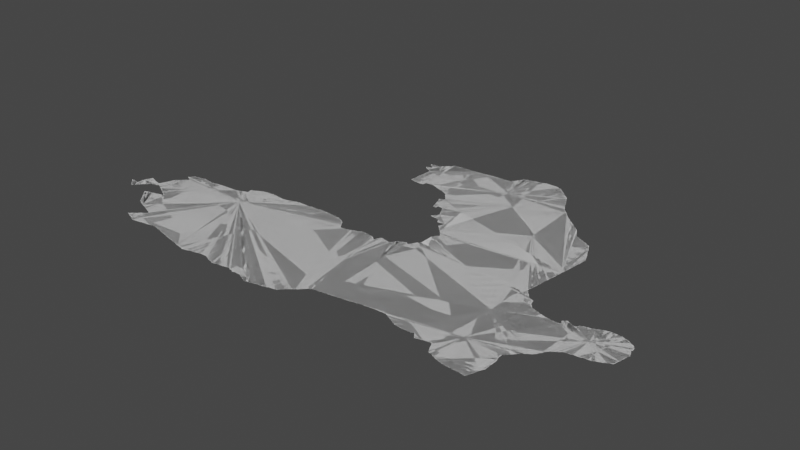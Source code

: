 # Source: romania.blend  (saved by Blender 3.6.14; exported with 4.5.12 LTS)
import bpy
from mathutils import Matrix  # noqa: F401  (used for matrix-valued properties, if any)

bpy.ops.wm.read_factory_settings(use_empty=True)
scene = bpy.context.scene
scene.name = 'Scene'

# ---- collections
col_collection = bpy.data.collections.new('Collection'); scene.collection.children.link(col_collection)

# ---- node groups
ng_auto_smooth = bpy.data.node_groups.new('Auto Smooth', 'GeometryNodeTree')
_s = ng_auto_smooth.interface.new_socket(name='Geometry', in_out='OUTPUT', socket_type='NodeSocketGeometry')
_s = ng_auto_smooth.interface.new_socket(name='Geometry', in_out='INPUT', socket_type='NodeSocketGeometry')
_s = ng_auto_smooth.interface.new_socket(name='Angle', in_out='INPUT', socket_type='NodeSocketFloat')
_s.subtype = 'ANGLE'
_s.min_value = 0.0
_s.max_value = 3.142
ng_auto_smooth.is_modifier = True
_N = ng_auto_smooth.nodes; _L = ng_auto_smooth.links
n0 = _N.new('NodeGroupOutput'); n0.name = 'Group Output'; n0.location = (480, -100)
n1 = _N.new('NodeGroupInput'); n1.name = 'Group Input'; n1.location = (-420, -300)
n2 = _N.new('NodeGroupInput'); n2.name = 'Group Input.001'; n2.location = (-60, -100)
n3 = _N.new('GeometryNodeSetShadeSmooth'); n3.name = 'Set Shade Smooth'; n3.location = (120, -100)
n3.domain = 'EDGE'
n4 = _N.new('GeometryNodeSetShadeSmooth'); n4.name = 'Set Shade Smooth.001'; n4.location = (300, -100)
n5 = _N.new('GeometryNodeInputMeshEdgeAngle'); n5.name = 'Edge Angle'; n5.location = (-420, -220)
n6 = _N.new('GeometryNodeInputEdgeSmooth'); n6.name = 'Is Edge Smooth'; n6.location = (-60, -160)
n7 = _N.new('GeometryNodeInputShadeSmooth'); n7.name = 'Is Face Smooth'; n7.location = (-240, -340)
n8 = _N.new('FunctionNodeBooleanMath'); n8.name = 'Boolean Math'; n8.location = (-60, -220)
n9 = _N.new('FunctionNodeCompare'); n9.name = 'Compare'; n9.location = (-240, -180)
n9.operation = 'LESS_EQUAL'
_L.new(n5.outputs[0], n9.inputs[0])
_L.new(n4.outputs[0], n0.inputs[0])
_L.new(n1.outputs[1], n9.inputs[1])
_L.new(n9.outputs[0], n8.inputs[0])
_L.new(n7.outputs[0], n8.inputs[1])
_L.new(n2.outputs[0], n3.inputs[0])
_L.new(n6.outputs[0], n3.inputs[1])
_L.new(n3.outputs[0], n4.inputs[0])
_L.new(n8.outputs[0], n3.inputs[2])
n0.is_active_output = True

# ---- world
world_world = bpy.data.worlds.new('World'); scene.world = world_world
world_world.use_nodes = True; world_world.node_tree.nodes.clear()
_N = world_world.node_tree.nodes; _L = world_world.node_tree.links
n0 = _N.new('ShaderNodeOutputWorld'); n0.name = 'World Output'; n0.location = (300, 300)
n1 = _N.new('ShaderNodeBackground'); n1.name = 'Background'; n1.location = (10, 300)
n1.inputs[0].default_value = (0.05088, 0.05088, 0.05088, 1.0)
_L.new(n1.outputs[0], n0.inputs[0])
n0.is_active_output = True
world_world.color = (0.05088, 0.05088, 0.05088)
world_world.use_sun_shadow = False
world_world.sun_shadow_jitter_overblur = 0.0

# ---- meshes
me_mesh = bpy.data.meshes.new('Mesh')
me_mesh.from_pydata([(22.02, 44.6, -5.91e-08), (22.04, 44.58, -3.329e-08), (22.03, 44.59, -7.47e-08), (22.03, 44.6, 5.567e-08), (22.03, 44.6, -6.784e-08), (22.06, 44.56, -4.217e-08), (22.05, 44.57, -8.293e-08), (22.05, 44.6, -4.994e-08), (22.08, 44.54, -7.109e-08), (22.07, 44.55, -8.602e-08), (22.07, 44.59, -1.043e-07), (22.06, 44.6, -4.162e-08), (22.14, 44.48, -6.633e-08), (22.15, 44.47, -6.931e-08), (22.16, 44.48, -3.329e-08), (22.1, 44.52, -5.327e-08), (22.09, 44.53, -8.814e-08), (22.13, 44.59, -9.354e-08), (22.12, 44.5, -6.126e-08), (22.11, 44.51, -9.05e-08), (22.17, 44.49, -1.34e-07), (22.13, 44.49, -9.185e-08), (22.15, 44.59, -5.35e-08), (22.16, 44.59, -4.162e-08), (22.16, 44.6, -6.46e-08), (22.15, 44.58, -9.739e-08), (22.15, 44.65, -8.468e-08), (22.15, 44.67, -8.894e-08), (22.16, 44.69, -7.157e-08), (22.16, 44.7, -4.162e-08), (22.17, 44.6, -1.009e-07), (22.17, 44.58, -9.427e-08), (22.17, 44.71, -9.208e-08), (22.17, 44.73, -8.032e-08), (22.18, 44.74, -5.438e-08), (22.18, 44.5, -3.329e-08), (22.19, 44.51, -7.778e-08), (22.19, 44.53, -9.926e-08), (22.25, 44.79, -1.019e-07), (22.19, 44.75, -9.46e-08), (22.19, 44.77, -8.424e-08), (22.2, 44.79, -6.409e-08), (22.21, 44.53, -7.732e-08), (22.21, 44.55, -9.848e-08), (22.21, 44.79, -9.681e-08), (22.23, 44.55, -7.468e-08), (22.23, 44.57, -9.76e-08), (22.25, 44.59, -9.494e-08), (22.23, 44.8, -7.8e-08), (22.25, 44.57, -7.584e-08), (22.31, 44.65, -9.829e-08), (22.26, 44.59, -7.135e-08), (22.27, 44.61, -9.587e-08), (22.29, 44.63, -9.339e-08), (22.27, 44.79, -8.664e-08), (22.28, 44.61, -7.275e-08), (22.29, 44.78, -6.733e-08), (22.3, 44.64, -6.703e-08), (22.29, 44.77, -1.039e-07), (22.34, 44.76, -8.356e-08), (22.31, 44.77, -8.972e-08), (22.32, 44.66, -8.174e-08), (22.33, 44.67, -9.282e-08), (22.35, 44.68, -7.89e-08), (22.35, 44.75, -9.58e-08), (22.37, 44.68, -5.76e-08), (22.37, 44.69, -1.004e-07), (22.37, 44.75, -9.056e-08), (22.39, 44.69, -8.953e-08), (22.41, 44.75, -9.48e-08), (22.21, 44.81, -8.007e-08), (22.24, 44.8, -5.438e-08), (22.47, 44.45, -7.469e-08), (22.47, 44.46, -7.224e-08), (22.5, 44.42, -3.329e-08), (22.49, 44.43, -7.948e-08), (22.49, 44.45, -9.926e-08), (22.51, 44.47, -9.654e-08), (22.52, 44.4, -4.217e-08), (22.51, 44.41, -9.34e-08), (22.54, 44.38, -5.28e-08), (22.53, 44.39, -8.814e-08), (22.53, 44.47, -9.848e-08), (22.56, 44.36, -6.633e-08), (22.55, 44.37, -9.185e-08), (22.56, 44.49, -1.035e-07), (22.58, 44.33, -7.132e-08), (22.57, 44.35, -9.399e-08), (22.59, 44.31, -7.584e-08), (22.59, 44.33, -9.421e-08), (22.59, 44.49, -9.792e-08), (22.62, 44.28, -3.329e-08), (22.61, 44.29, -7.838e-08), (22.61, 44.31, -9.801e-08), (22.64, 44.26, -4.217e-08), (22.63, 44.27, -9.197e-08), (22.66, 44.24, -5.327e-08), (22.65, 44.25, -9.795e-08), (22.68, 44.22, -6.126e-08), (22.67, 44.23, -9.594e-08), (22.69, 44.21, -9.1e-08), (22.72, 44.2, -7.798e-08), (22.71, 44.21, -9.951e-08), (22.67, 44.51, -9.757e-08), (22.44, 44.7, -7.696e-08), (22.42, 44.76, -4.439e-08), (22.43, 44.77, -8.455e-08), (22.44, 44.8, -5.164e-08), (22.45, 44.71, -9.136e-08), (22.47, 44.71, -8.849e-08), (23.01, 44.96, -9.384e-08), (22.5, 44.7, -7.812e-08), (22.49, 44.71, -9.419e-08), (22.51, 44.69, -8.424e-08), (22.53, 44.48, -5.76e-08), (22.53, 44.68, -6.409e-08), (22.53, 44.69, -9.634e-08), (22.55, 44.67, -8.505e-08), (22.57, 44.66, -6.638e-08), (22.57, 44.67, -9.954e-08), (22.59, 44.65, -8.761e-08), (22.61, 44.65, -9.758e-08), (22.6, 44.5, -5.994e-08), (22.61, 44.64, -7.068e-08), (22.64, 44.51, -8.881e-08), (22.64, 44.62, -3.329e-08), (22.63, 44.63, -8.971e-08), (22.65, 44.62, -8.301e-08), (22.68, 44.52, -4.578e-08), (22.68, 44.6, -4.412e-08), (22.67, 44.61, -9.303e-08), (22.69, 44.52, -7.919e-08), (22.69, 44.59, -8.032e-08), (22.72, 44.58, -5.438e-08), (22.71, 44.59, -9.129e-08), (22.45, 44.81, -9.357e-08), (22.45, 44.83, -8.407e-08), (22.46, 44.85, -5.993e-08), (22.47, 44.85, -9.721e-08), (22.47, 44.87, -8.599e-08), (22.48, 44.9, -8.097e-08), (22.49, 44.91, -9.603e-08), (22.49, 44.93, -8.802e-08), (22.5, 44.96, -3.329e-08), (22.5, 44.95, -8.749e-08), (22.51, 44.97, -8.048e-08), (22.53, 44.97, -9.926e-08), (22.53, 44.99, -7.829e-08), (22.55, 44.99, -9.76e-08), (22.55, 45.01, -7.468e-08), (22.57, 45.01, -9.681e-08), (22.57, 45.02, -7.135e-08), (22.59, 45.03, -9.587e-08), (22.6, 45.04, -6.597e-08), (22.61, 45.05, -9.286e-08), (22.62, 45.06, -6.354e-08), (22.63, 45.07, -9.571e-08), (22.64, 45.08, -6.126e-08), (22.65, 45.09, -8.96e-08), (22.66, 45.12, -6.326e-08), (22.66, 45.1, -7.616e-08), (22.66, 45.12, 5.192e-08), (22.67, 45.11, -7.295e-08), (22.67, 45.11, -6.991e-08), (22.66, 45.12, -7.99e-08), (22.67, 45.1, -9.073e-08), (22.57, 45.15, -7.424e-08), (22.58, 45.16, -6.703e-08), (22.59, 45.15, -9.007e-08), (22.59, 45.17, -9.399e-08), (22.6, 45.18, -6.703e-08), (22.61, 45.19, -9.41e-08), (22.62, 45.2, -6.703e-08), (22.63, 45.13, -1.003e-07), (22.63, 45.21, -9.739e-08), (22.65, 45.13, -9.03e-08), (22.64, 45.22, -8.076e-08), (22.65, 45.23, -8.768e-08), (22.67, 45.23, -9.104e-08), (22.69, 45.23, -9.946e-08), (22.69, 45.24, -5.76e-08), (22.75, 45.25, -9.736e-08), (22.95, 43.84, -6.564e-08), (22.97, 43.83, -8.94e-08), (23.0, 43.82, -5.438e-08), (22.99, 43.83, -8.932e-08), (23.01, 43.81, -8.092e-08), (23.04, 43.8, -4.162e-08), (23.03, 43.81, -9.404e-08), (22.82, 44.16, -7.571e-08), (22.84, 43.88, -4.162e-08), (22.84, 43.89, -5.827e-08), (22.86, 43.88, -5.375e-08), (22.85, 43.88, -8.386e-08), (22.84, 43.89, -8.99e-08), (22.85, 43.89, -6.126e-08), (22.86, 43.89, -9.739e-08), (22.86, 43.9, -5.28e-08), (22.85, 44.15, -9.301e-08), (22.87, 43.87, -8.147e-08), (22.87, 43.91, -9.319e-08), (22.88, 43.92, -4.162e-08), (22.87, 44.14, -6.874e-08), (22.87, 44.15, -1.001e-07), (22.9, 43.86, -4.162e-08), (22.89, 43.87, -9.221e-08), (22.89, 43.93, -8.048e-08), (22.89, 44.13, -8.498e-08), (22.91, 44.13, -9.895e-08), (22.91, 43.86, -8.783e-08), (22.91, 43.95, -7.577e-08), (22.92, 44.12, -7.18e-08), (22.93, 43.85, -8.894e-08), (22.91, 43.93, -9.842e-08), (22.93, 43.95, -9.587e-08), (22.93, 43.96, -6.796e-08), (22.93, 44.12, -8.025e-08), (22.95, 43.85, -9.848e-08), (22.95, 43.97, -9.306e-08), (22.96, 43.98, -6.326e-08), (22.95, 44.11, -9.263e-08), (22.97, 43.99, -8.814e-08), (22.97, 44.1, -6.564e-08), (22.97, 44.11, -9.77e-08), (22.93, 44.39, -9.988e-08), (23.12, 43.91, -9.988e-08), (22.98, 44.0, -6.613e-08), (22.99, 44.01, -8.309e-08), (22.99, 44.09, -8.565e-08), (23.01, 44.09, -9.719e-08), (23.01, 44.01, -9.926e-08), (23.01, 44.03, -7.627e-08), (23.02, 44.08, -9.248e-08), (23.03, 44.03, -9.177e-08), (23.03, 44.04, -7.132e-08), (23.03, 44.08, -8.708e-08), (22.76, 44.18, -5.685e-08), (22.75, 44.19, -8.972e-08), (22.79, 44.17, -8.694e-08), (22.81, 44.17, -9.765e-08), (22.73, 44.53, -9.073e-08), (22.73, 44.57, -8.192e-08), (22.75, 44.53, -9.848e-08), (22.75, 44.54, -4.439e-08), (22.75, 44.56, -8.946e-08), (22.76, 44.54, -6.326e-08), (22.75, 44.57, -9.66e-08), (22.77, 44.55, -8.638e-08), (22.77, 44.54, -9.176e-08), (22.77, 44.55, 5.639e-08), (22.77, 44.55, -8.654e-08), (22.76, 44.54, -7.741e-08), (22.77, 44.56, -9.947e-08), (22.77, 45.25, -9.926e-08), (22.77, 45.26, -6.049e-08), (22.81, 45.27, -8.993e-08), (22.84, 45.26, -8.126e-08), (22.89, 45.25, -9.931e-08), (22.88, 45.26, -7.269e-08), (22.91, 45.25, -9.311e-08), (22.97, 45.24, -8.804e-08), (22.99, 45.25, -8.604e-08), (23.03, 45.25, -9.489e-08), (23.05, 43.8, -6.948e-08), (23.07, 43.8, -5.261e-08), (23.07, 43.81, -9.926e-08), (23.09, 43.81, -9.222e-08), (23.17, 43.82, -7.441e-08), (23.19, 43.82, -4.703e-08), (23.19, 43.83, -9.848e-08), (23.21, 43.83, -9.099e-08), (23.27, 43.84, -8.528e-08), (23.31, 43.84, -6.144e-08), (23.05, 44.05, -9.399e-08), (23.04, 44.07, -4.994e-08), (23.05, 44.07, -6.076e-08), (23.05, 44.06, -7.178e-08), (23.05, 44.07, -9.606e-08), (23.32, 44.21, -9.988e-08), (23.31, 43.85, -9.803e-08), (23.33, 43.85, -9.271e-08), (23.05, 45.25, -9.903e-08), (23.05, 45.26, -5.29e-08), (23.09, 45.27, -9.096e-08), (23.13, 45.27, -9.436e-08), (23.15, 45.27, -9.45e-08), (23.15, 45.28, -5.29e-08), (23.17, 45.28, -7.491e-08), (23.23, 45.28, -8.755e-08), (23.19, 45.28, -7.491e-08), (23.25, 45.28, -8.888e-08), (23.27, 45.28, -9.272e-08), (23.31, 45.28, -9.705e-08), (23.33, 45.29, -8.908e-08), (23.5, 43.84, -4.162e-08), (23.52, 43.84, -8.355e-08), (23.58, 43.82, -3.329e-08), (23.57, 43.83, -8.969e-08), (23.59, 43.82, -9.076e-08), (23.61, 43.82, -8.384e-08), (23.65, 43.81, -9.104e-08), (23.67, 43.8, -6.842e-08), (23.67, 43.81, -9.902e-08), (23.41, 43.86, -7.717e-08), (23.43, 43.86, -7.425e-08), (23.47, 43.85, -9.18e-08), (23.49, 43.85, -9.36e-08), (23.37, 45.29, -8.876e-08), (23.39, 45.29, -9.156e-08), (23.41, 45.29, -9.391e-08), (23.43, 45.29, -9.767e-08), (23.44, 45.3, -6.514e-08), (23.47, 45.31, -8.894e-08), (23.49, 45.31, -9.848e-08), (23.49, 45.32, -9.354e-08), (23.53, 45.33, -9.234e-08), (23.54, 45.34, -6.61e-08), (23.57, 45.35, -8.777e-08), (23.58, 45.43, -4.162e-08), (23.58, 45.43, -3.329e-08), (23.59, 45.35, -9.603e-08), (23.59, 45.37, -9.038e-08), (23.59, 45.41, -9.924e-08), (23.59, 45.43, -9.114e-08), (23.59, 45.43, -6.511e-08), (23.6, 45.43, -8.346e-08), (23.6, 45.44, -3.329e-08), (23.61, 45.44, -7.513e-08), (23.63, 45.45, -8.785e-08), (23.65, 45.45, -9.926e-08), (23.65, 45.46, -6.733e-08), (23.67, 45.47, -8.948e-08), (23.73, 43.79, -9.075e-08), (23.75, 43.78, -7.16e-08), (23.75, 43.79, -9.901e-08), (23.79, 43.77, -9.118e-08), (23.84, 43.76, -4.439e-08), (23.83, 43.77, -9.501e-08), (23.87, 43.76, -9.005e-08), (23.91, 43.75, -9.138e-08), (23.92, 43.74, -6.28e-08), (23.93, 43.74, -6.187e-08), (23.95, 43.74, -8.38e-08), (23.83, 43.94, -9.988e-08), (23.99, 43.73, -9.104e-08), (24.47, 44.62, -9.311e-08), (23.69, 45.47, -9.769e-08), (24.05, 45.51, -1.001e-07), (23.69, 45.48, -6.409e-08), (23.71, 45.49, -8.498e-08), (23.73, 45.49, -9.569e-08), (23.74, 45.5, -5.771e-08), (23.77, 45.51, -9.589e-08), (23.75, 45.51, -8.407e-08), (23.79, 45.51, -9.36e-08), (23.8, 45.52, -7.854e-08), (23.83, 45.52, -8.57e-08), (23.86, 45.53, -9.064e-08), (23.89, 45.53, -9.76e-08), (23.91, 45.53, -9.848e-08), (23.91, 45.54, -4.756e-08), (23.93, 45.53, -9.598e-08), (23.92, 45.54, -4.439e-08), (23.99, 45.53, -8.309e-08), (24.01, 43.72, -6.842e-08), (24.01, 43.73, -9.757e-08), (24.07, 43.71, -9.709e-08), (24.09, 43.7, -7.128e-08), (24.09, 43.71, -9.692e-08), (24.12, 43.7, -8.143e-08), (24.15, 43.69, -9.601e-08), (24.17, 43.68, -3.329e-08), (24.17, 43.68, -9.542e-08), (24.18, 43.68, -7.741e-08), (24.19, 43.69, -9.308e-08), (24.21, 43.69, -9.182e-08), (24.26, 43.7, -4.283e-08), (24.27, 43.71, -9.178e-08), (24.31, 43.72, -7.546e-08), (24.04, 45.52, -6.263e-08), (24.11, 45.5, -9.005e-08), (24.13, 45.5, -8.299e-08), (24.17, 45.51, -9.765e-08), (24.18, 45.52, -4.439e-08), (24.2, 45.52, -9.179e-08), (24.23, 45.53, -9.246e-08), (24.24, 45.54, -6.389e-08), (24.26, 45.54, -7.833e-08), (24.29, 45.55, -9.136e-08), (24.3, 45.56, -3.329e-08), (24.32, 45.56, -8.273e-08), (24.34, 43.72, -4.439e-08), (24.35, 43.73, -9.439e-08), (24.37, 43.73, -8.939e-08), (24.41, 43.74, -7.425e-08), (24.42, 43.74, -6.745e-08), (24.43, 43.75, -9.624e-08), (24.45, 43.75, -9.108e-08), (24.49, 43.76, -7.759e-08), (24.51, 43.76, -5.716e-08), (24.53, 43.76, -8.152e-08), (24.55, 43.75, -8.953e-08), (24.57, 43.74, -8.222e-08), (24.57, 43.75, -9.926e-08), (24.62, 43.72, -4.162e-08), (24.61, 43.73, -9.234e-08), (24.63, 43.72, -8.485e-08), (24.35, 45.57, -9.725e-08), (24.37, 45.57, -9.948e-08), (24.37, 45.58, -4.949e-08), (24.49, 45.58, -8.584e-08), (24.51, 45.58, -7.138e-08), (24.53, 45.58, -7.491e-08), (24.57, 45.58, -9.414e-08), (24.6, 45.59, -8.781e-08), (24.64, 45.59, -9.612e-08), (24.65, 43.71, -8.723e-08), (24.68, 43.7, -7.121e-08), (24.67, 43.71, -9.419e-08), (24.71, 43.69, -8.894e-08), (24.73, 43.68, -6.144e-08), (24.73, 43.69, -9.86e-08), (24.75, 43.68, -5.327e-08), (24.75, 43.69, -9.77e-08), (24.77, 43.69, -9.119e-08), (24.82, 43.7, -8.083e-08), (24.84, 43.7, -6.514e-08), (24.85, 43.71, -9.201e-08), (24.93, 43.72, -9.419e-08), (24.93, 43.73, -9.908e-08), (24.95, 43.73, -9.721e-08), (24.69, 45.59, -9.676e-08), (24.71, 45.59, -9.276e-08), (24.73, 45.59, -9.614e-08), (24.74, 45.6, -4.578e-08), (24.75, 45.6, -7.05e-08), (24.77, 45.6, -7.138e-08), (24.82, 45.6, -7.659e-08), (24.79, 45.6, -7.491e-08), (24.85, 45.59, -9.614e-08), (24.84, 45.6, -4.578e-08), (24.89, 45.59, -9.303e-08), (24.91, 45.59, -9.275e-08), (24.93, 45.59, -9.159e-08), (24.95, 45.59, -9.435e-08), (24.96, 47.61, 2.693e-08), (24.95, 47.73, -4.412e-08), (24.96, 47.73, -6.629e-08), (24.96, 47.73, -4.687e-08), (24.97, 43.73, -8.975e-08), (24.99, 43.73, -8.872e-08), (25.01, 43.72, -5.845e-08), (25.01, 43.73, -9.721e-08), (25.03, 43.71, -8.263e-08), (25.05, 43.71, -9.782e-08), (25.07, 43.7, -6.459e-08), (25.07, 43.71, -9.969e-08), (25.09, 43.69, -8.314e-08), (25.12, 43.7, -7.382e-08), (25.15, 43.7, -4.717e-08), (25.15, 43.71, -9.77e-08), (25.19, 43.71, -8.997e-08), (25.21, 43.7, -6.733e-08), (25.21, 43.71, -9.702e-08), (25.23, 43.69, -8.751e-08), (25.25, 43.68, -6.084e-08), (25.25, 43.69, -9.93e-08), (25.27, 43.67, -8.938e-08), (25.25, 45.47, -8.927e-08), (25.27, 45.43, -9.677e-08), (24.99, 45.59, -9.362e-08), (24.97, 45.59, -9.156e-08), (25.01, 45.59, -9.513e-08), (25.08, 45.58, -8.713e-08), (25.15, 45.55, -9.836e-08), (25.11, 45.57, -9.76e-08), (25.11, 45.58, -6.792e-08), (25.13, 45.57, -8.533e-08), (25.14, 45.56, -5.868e-08), (25.18, 45.54, -8.14e-08), (25.17, 45.55, -8.092e-08), (25.19, 45.53, -8.919e-08), (25.21, 45.51, -9.926e-08), (25.21, 45.52, -7.195e-08), (25.23, 45.49, -9.508e-08), (25.23, 45.51, -7.733e-08), (25.24, 45.48, -6.354e-08), (25.27, 45.45, -7.877e-08), (25.26, 45.46, -4.162e-08), (25.08, 47.14, -4.606e-08), (25.07, 47.15, -8.849e-08), (25.08, 47.23, -8.164e-08), (25.08, 47.25, -8.005e-08), (25.08, 47.27, -8.123e-08), (25.08, 47.29, -6.48e-08), (25.08, 47.31, -4.994e-08), (25.08, 47.32, -4.439e-08), (25.09, 47.14, -8.573e-08), (25.08, 47.21, -1.107e-07), (25.16, 47.24, -9.988e-08), (25.09, 47.33, -9.643e-08), (25.09, 47.35, -9.535e-08), (25.13, 47.13, -9.039e-08), (25.15, 47.13, -9.398e-08), (25.16, 47.12, -4.606e-08), (25.17, 47.12, -9.636e-08), (25.21, 47.11, -9.039e-08), (25.23, 47.11, -9.407e-08), (25.26, 47.11, -8.246e-08), (25.66, 47.6, -9.988e-08), (24.98, 47.6, -4.412e-08), (24.97, 47.61, -6.859e-08), (24.98, 47.61, -9.073e-08), (24.98, 47.61, -9.114e-08), (24.98, 47.62, -4.162e-08), (24.99, 47.59, -8.238e-08), (25.0, 47.63, -9.65e-08), (25.01, 47.58, -6.95e-08), (25.01, 47.59, -9.779e-08), (25.02, 47.68, -7.59e-08), (25.04, 47.56, -4.162e-08), (25.03, 47.57, -8.94e-08), (25.03, 47.63, -9.513e-08), (25.04, 47.64, -4.976e-08), (25.04, 47.66, -3.329e-08), (25.03, 47.67, -8.616e-08), (25.05, 47.55, -8.51e-08), (25.05, 47.66, -7.98e-08), (25.06, 47.64, -9.639e-08), (25.06, 47.66, -1.02e-07), (25.08, 47.54, -6.538e-08), (25.07, 47.55, -9.508e-08), (25.09, 47.37, -9.188e-08), (25.09, 47.39, -9.159e-08), (25.1, 47.49, -8.633e-08), (25.1, 47.51, -8.806e-08), (25.09, 47.53, -9.644e-08), (25.09, 47.41, -9.724e-08), (25.21, 47.61, -9.988e-08), (24.97, 47.72, -7.491e-08), (24.97, 47.73, -9.739e-08), (24.98, 47.73, -8.324e-08), (24.99, 47.7, -6.748e-08), (24.99, 47.71, -1.059e-07), (24.99, 47.73, -9.228e-08), (25.01, 47.69, -9.099e-08), (25.02, 47.74, -4.247e-08), (25.01, 47.73, -9.671e-08), (25.09, 47.74, -9.019e-08), (25.11, 47.75, -8.597e-08), (25.13, 47.75, -9.926e-08), (25.13, 47.77, -7.948e-08), (25.14, 47.78, -6.04e-08), (25.16, 47.8, -3.329e-08), (25.15, 47.79, -9.367e-08), (25.17, 47.81, -7.682e-08), (25.18, 47.82, -4.217e-08), (25.19, 47.83, -8.602e-08), (25.2, 47.84, -4.217e-08), (25.21, 47.85, -8.743e-08), (25.22, 47.86, -5.327e-08), (25.23, 47.87, -8.928e-08), (25.24, 47.88, -7.289e-08), (25.26, 47.9, -6.326e-08), (25.27, 47.91, -8.591e-08), (25.3, 43.66, -7.559e-08), (25.29, 43.67, -9.419e-08), (25.31, 43.65, -8.032e-08), (25.34, 43.64, -4.162e-08), (25.33, 43.65, -9.208e-08), (25.35, 43.64, -7.485e-08), (25.37, 43.63, -9.376e-08), (25.4, 43.64, -7.917e-08), (25.42, 43.64, -4.578e-08), (25.43, 43.65, -1.005e-07), (25.46, 43.65, -7.949e-08), (25.51, 43.66, -5.69e-08), (25.51, 43.67, -9.978e-08), (25.53, 43.67, -9.228e-08), (25.58, 43.68, -9.118e-08), (25.3, 45.4, -7.191e-08), (25.29, 45.41, -8.978e-08), (25.28, 45.43, -6.95e-08), (25.31, 45.39, -8.962e-08), (25.33, 45.39, -9.011e-08), (25.39, 45.39, -9.516e-08), (25.4, 45.4, -5.155e-08), (25.43, 45.41, -9.058e-08), (25.45, 45.41, -9.966e-08), (25.46, 45.42, -8.473e-08), (25.49, 45.43, -8.934e-08), (25.51, 45.43, -9.53e-08), (25.61, 45.47, -9.85e-08), (25.51, 45.44, -6.564e-08), (25.53, 45.45, -8.565e-08), (25.55, 45.45, -9.328e-08), (25.56, 45.46, -4.439e-08), (25.57, 45.46, -8.084e-08), (25.59, 45.47, -8.85e-08), (25.29, 47.12, -8.371e-08), (25.29, 47.13, -9.291e-08), (25.3, 47.15, -4.994e-08), (25.31, 47.17, -9.052e-08), (25.35, 47.18, -8.995e-08), (25.39, 47.19, -9.957e-08), (25.38, 47.18, -5.513e-08), (25.41, 47.19, -9.378e-08), (25.43, 47.19, -9.398e-08), (25.45, 47.18, -8.179e-08), (25.45, 47.19, -9.848e-08), (25.47, 47.17, -8.49e-08), (25.5, 47.16, -6.86e-08), (25.49, 47.17, -9.308e-08), (25.52, 47.15, -8.505e-08), (25.56, 47.14, -4.528e-08), (25.55, 47.15, -9.124e-08), (25.57, 47.14, -7.955e-08), (25.59, 47.13, -8.872e-08), (25.25, 47.89, -9.9e-08), (25.32, 47.91, -9.416e-08), (25.37, 47.91, -9.364e-08), (25.39, 47.91, -9.643e-08), (25.39, 47.92, -4.786e-08), (25.42, 47.92, -8.593e-08), (25.47, 47.92, -8.939e-08), (25.52, 47.93, -9.712e-08), (25.59, 47.93, -9.604e-08), (25.6, 43.68, -4.578e-08), (25.61, 43.69, -9.588e-08), (25.65, 43.69, -8.714e-08), (25.82, 44.22, -9.813e-08), (25.69, 43.71, -9.821e-08), (25.69, 43.7, -5.76e-08), (25.71, 43.71, -9.009e-08), (25.78, 43.72, -6.43e-08), (25.79, 43.73, -9.439e-08), (25.81, 43.73, -7.877e-08), (25.82, 43.74, -3.329e-08), (25.83, 43.75, -8.161e-08), (25.87, 43.79, -9.524e-08), (25.84, 43.76, -4.162e-08), (25.85, 43.77, -8.602e-08), (25.86, 43.78, -4.412e-08), (25.88, 43.8, -5.28e-08), (25.89, 43.81, -9.185e-08), (25.9, 43.82, -6.354e-08), (25.91, 43.83, -9.399e-08), (25.93, 43.85, -9.462e-08), (25.83, 45.43, -9.968e-08), (25.67, 45.47, -9.901e-08), (25.79, 45.45, -9.691e-08), (25.85, 45.41, -9.859e-08), (25.85, 45.42, -7.311e-08), (25.87, 45.41, -9.956e-08), (25.87, 45.43, -8.761e-08), (25.89, 45.45, -9.65e-08), (25.61, 45.48, -6.084e-08), (25.63, 45.48, -7.454e-08), (25.67, 45.48, -6.297e-08), (25.69, 45.47, -9.208e-08), (25.73, 45.47, -9.274e-08), (25.77, 45.47, -8.721e-08), (25.79, 45.46, -7.547e-08), (25.81, 45.45, -8.566e-08), (25.82, 45.44, -5.28e-08), (25.88, 45.45, -6.516e-08), (25.89, 45.47, -9.434e-08), (25.9, 45.48, -5.438e-08), (25.91, 45.49, -9.4e-08), (25.91, 45.51, -7.693e-08), (25.84, 46.68, -4.162e-08), (25.84, 46.7, -8.245e-08), (25.85, 46.65, -8.083e-08), (25.85, 46.67, -9.37e-08), (25.87, 46.65, -9.183e-08), (25.89, 46.71, -9.975e-08), (25.9, 46.66, -6.19e-08), (25.89, 46.69, -9.38e-08), (25.9, 46.68, -3.329e-08), (25.93, 46.71, -9.528e-08), (25.76, 47.04, -4.217e-08), (25.78, 46.86, -4.162e-08), (25.78, 46.87, -6.96e-08), (25.77, 46.89, -7.76e-08), (25.78, 47.02, -8.104e-08), (25.77, 47.03, -9.881e-08), (25.8, 46.8, -4.162e-08), (25.8, 46.82, -7.583e-08), (25.79, 46.85, -1.026e-07), (25.79, 46.89, -9.328e-08), (25.8, 46.9, -6.444e-08), (25.8, 46.99, -6.973e-08), (25.79, 47.01, -9.306e-08), (25.82, 46.74, -6.886e-08), (25.82, 46.76, -9.196e-08), (25.81, 46.79, -9.756e-08), (25.81, 46.97, -7.55e-08), (25.81, 46.99, -9.457e-08), (25.83, 46.73, -9.36e-08), (25.83, 46.91, -8.777e-08), (25.84, 46.94, -4.217e-08), (25.83, 46.95, -8.186e-08), (25.83, 46.97, -9.606e-08), (25.85, 46.91, -9.964e-08), (25.85, 46.92, -5.993e-08), (25.85, 46.92, -7.325e-08), (25.85, 46.93, -6.076e-08), (25.85, 46.94, -8.595e-08), (25.61, 47.12, -7.894e-08), (25.61, 47.13, -9.77e-08), (25.65, 47.11, -9.382e-08), (25.67, 47.1, -6.874e-08), (25.67, 47.11, -9.926e-08), (25.69, 47.09, -8.6e-08), (25.72, 47.08, -4.439e-08), (25.71, 47.09, -9.328e-08), (25.73, 47.07, -8.405e-08), (25.75, 47.05, -7.786e-08), (25.75, 47.07, -9.97e-08), (25.61, 47.93, -9.926e-08), (25.61, 47.94, -4.786e-08), (25.64, 47.94, -6.669e-08), (25.69, 47.94, -9.112e-08), (25.73, 47.95, -8.876e-08), (25.76, 47.95, -9.322e-08), (25.81, 47.95, -9.364e-08), (25.83, 47.95, -9.643e-08), (25.83, 47.96, -4.786e-08), (25.85, 47.96, -6.48e-08), (25.91, 47.96, -9.636e-08), (25.93, 43.84, -6.796e-08), (25.95, 43.86, -7.166e-08), (25.95, 43.87, -9.572e-08), (25.97, 43.87, -7.55e-08), (25.97, 43.89, -9.926e-08), (25.99, 43.89, -7.894e-08), (26.0, 43.9, -3.329e-08), (26.01, 43.91, -8.331e-08), (26.02, 43.92, -8.105e-08), (26.03, 43.93, -8.718e-08), (26.04, 43.94, -5.327e-08), (26.05, 43.95, -9.033e-08), (26.06, 43.96, -7.732e-08), (26.07, 43.97, -9.185e-08), (26.08, 43.98, -6.873e-08), (26.09, 43.99, -9.399e-08), (26.11, 44.01, -9.695e-08), (26.11, 44.0, -7.132e-08), (26.13, 44.01, -9.099e-08), (26.2, 44.02, -8.66e-08), (26.23, 44.02, -4.703e-08), (26.23, 44.03, -9.848e-08), (25.97, 45.5, -8.696e-08), (25.93, 45.51, -8.723e-08), (25.97, 45.49, -9.848e-08), (25.99, 45.49, -9.073e-08), (26.03, 45.48, -7.648e-08), (26.06, 45.47, -9.802e-08), (26.04, 45.47, -9.739e-08), (26.04, 45.48, -4.578e-08), (26.06, 45.48, -6.293e-08), (26.06, 45.49, -3.329e-08), (26.07, 45.49, -9.399e-08), (26.08, 45.51, -6.973e-08), (26.09, 45.51, -9.3e-08), (26.1, 45.53, -7.391e-08), (26.11, 45.53, -9.76e-08), (26.11, 45.55, -7.766e-08), (26.13, 45.57, -8.094e-08), (26.14, 45.58, -3.329e-08), (26.13, 45.55, -9.748e-08), (26.15, 45.58, -9.424e-08), (26.17, 45.59, -8.802e-08), (26.19, 45.59, -9.6e-08), (26.2, 45.6, -7.274e-08), (26.25, 45.59, -1.008e-07), (26.23, 45.61, -8.972e-08), (26.06, 46.4, -5.383e-08), (26.09, 46.4, -8.299e-08), (26.12, 46.39, -9.189e-08), (26.16, 46.38, -4.162e-08), (26.15, 46.39, -9.257e-08), (26.18, 46.32, -5.38e-08), (26.17, 46.37, -8.878e-08), (26.19, 46.32, -7.431e-08), (26.21, 46.32, -9.598e-08), (26.21, 46.33, -9.848e-08), (26.23, 46.33, -9.535e-08), (25.94, 46.7, -4.578e-08), (25.95, 46.7, -6.75e-08), (25.97, 46.7, -9.292e-08), (26.0, 46.41, -4.162e-08), (26.0, 46.41, -4.217e-08), (26.0, 46.65, -6.409e-08), (25.99, 46.67, -8.469e-08), (25.99, 46.69, -9.555e-08), (26.0, 46.41, -4.994e-08), (26.01, 46.41, -8.679e-08), (26.02, 46.41, -8.017e-08), (26.01, 46.43, -7.55e-08), (26.02, 46.61, -6.638e-08), (26.01, 46.63, -8.622e-08), (26.01, 46.65, -9.903e-08), (26.03, 46.41, -9.073e-08), (26.03, 46.43, -9.926e-08), (26.03, 46.45, -8.309e-08), (26.04, 46.46, -4.217e-08), (26.04, 46.57, -6.733e-08), (26.03, 46.59, -8.684e-08), (26.03, 46.61, -9.848e-08), (26.05, 46.41, -9.614e-08), (26.05, 46.47, -8.878e-08), (26.06, 46.48, -6.023e-08), (26.06, 46.53, -7.058e-08), (26.05, 46.55, -9.075e-08), (26.05, 46.57, -9.926e-08), (26.69, 47.36, -9.776e-08), (26.11, 46.47, -9.988e-08), (26.07, 46.49, -9.395e-08), (26.07, 46.51, -8.894e-08), (26.07, 46.53, -9.928e-08), (26.0, 47.97, -9.384e-08), (26.03, 47.97, -9.397e-08), (26.04, 47.98, -3.329e-08), (26.05, 47.98, -4.994e-08), (26.07, 47.98, -7.049e-08), (26.11, 47.98, -8.324e-08), (26.13, 47.98, -9.436e-08), (26.19, 47.99, -9.053e-08), (26.21, 47.99, -9.76e-08), (26.21, 48.01, -8.282e-08), (26.22, 48.02, -4.412e-08), (26.23, 48.03, -9.067e-08), (26.24, 48.05, -6.95e-08), (26.25, 44.03, -9.241e-08), (26.28, 44.03, -8.902e-08), (26.32, 44.04, -9.389e-08), (26.43, 44.34, -7.96e-08), (26.36, 44.04, -3.965e-08), (26.37, 44.05, -9.291e-08), (26.44, 44.06, -5.742e-08), (26.48, 44.06, -6.092e-08), (26.49, 44.07, -9.614e-08), (26.51, 44.07, -9.151e-08), (26.43, 45.56, -8.584e-08), (26.25, 45.61, -8.115e-08), (26.27, 45.59, -8.441e-08), (26.28, 45.6, -4.162e-08), (26.29, 45.61, -9.242e-08), (26.3, 45.63, -6.516e-08), (26.31, 45.63, -9.677e-08), (26.31, 45.65, -7.877e-08), (26.32, 45.66, -4.162e-08), (26.33, 45.67, -8.94e-08), (26.34, 45.69, -6.516e-08), (26.35, 45.69, -9.677e-08), (26.35, 45.71, -7.877e-08), (26.36, 45.72, -4.162e-08), (26.37, 45.73, -8.9e-08), (26.38, 45.75, -7.547e-08), (26.38, 45.81, -9.788e-08), (26.38, 45.77, -7.491e-08), (26.38, 45.79, -7.491e-08), (26.38, 45.85, -8.036e-08), (26.39, 45.85, -9.857e-08), (26.39, 45.89, -9.364e-08), (26.39, 45.92, -9.242e-08), (26.39, 45.95, -9.174e-08), (26.4, 45.97, -7.391e-08), (26.41, 45.97, -9.76e-08), (26.41, 45.99, -7.814e-08), (26.42, 46.0, -3.329e-08), (26.42, 46.08, -6.703e-08), (26.43, 46.01, -8.331e-08), (26.43, 46.06, -7.135e-08), (26.43, 46.07, -9.5e-08), (26.44, 46.02, -6.679e-08), (26.45, 46.03, -8.959e-08), (26.45, 46.05, -9.979e-08), (26.48, 45.91, -9.988e-08), (26.26, 46.25, -4.162e-08), (26.26, 46.25, -4.439e-08), (26.27, 46.23, -7.468e-08), (26.27, 46.25, -9.227e-08), (26.27, 46.25, -9.427e-08), (26.27, 46.27, -8.872e-08), (26.28, 46.29, -7.581e-08), (26.28, 46.3, -4.439e-08), (26.27, 46.34, -8.416e-08), (26.29, 46.21, -7.766e-08), (26.29, 46.23, -9.732e-08), (26.29, 46.31, -9.328e-08), (26.28, 46.33, -3.329e-08), (26.28, 46.34, -1.004e-07), (26.29, 46.34, -7.491e-08), (26.29, 46.34, -9.068e-08), (26.29, 46.32, -6.326e-08), (26.29, 46.33, -6.452e-08), (26.32, 46.18, -3.329e-08), (26.31, 46.19, -7.999e-08), (26.31, 46.21, -9.663e-08), (26.29, 46.33, -9.328e-08), (26.34, 46.16, -4.217e-08), (26.33, 46.17, -8.368e-08), (26.36, 46.14, -5.327e-08), (26.35, 46.15, -8.353e-08), (26.34, 46.22, -9.988e-08), (26.38, 46.12, -5.28e-08), (26.37, 46.13, -8.928e-08), (26.4, 46.1, -6.126e-08), (26.39, 46.11, -9.17e-08), (26.41, 46.09, -9.317e-08), (26.25, 48.05, -9.267e-08), (26.25, 48.07, -7.991e-08), (26.26, 48.08, -4.162e-08), (26.27, 48.09, -8.94e-08), (26.28, 48.11, -6.516e-08), (26.35, 48.17, -5.816e-08), (26.29, 48.11, -8.774e-08), (26.29, 48.13, -7.855e-08), (26.31, 48.15, -8.695e-08), (26.32, 48.16, -6.193e-08), (26.33, 48.17, -8.963e-08), (26.36, 48.18, -1.268e-07), (26.43, 48.19, -1.027e-07), (26.44, 48.2, -4.439e-08), (26.45, 48.2, -8.313e-08), (26.51, 48.21, -9.313e-08), (26.52, 48.22, -4.439e-08), (26.54, 48.22, -7.753e-08), (26.59, 44.08, -7.175e-08), (26.61, 44.08, -4.717e-08), (26.61, 44.09, -9.77e-08), (26.64, 44.09, -9.542e-08), (26.71, 44.1, -7.91e-08), (26.74, 44.1, -2.739e-08), (26.75, 44.11, -9.28e-08), (26.81, 44.12, -9.451e-08), (26.86, 44.12, -5.904e-08), (26.87, 44.13, -9.536e-08), (26.59, 48.23, -9.144e-08), (26.6, 48.24, -6.289e-08), (26.63, 48.25, -9.063e-08), (26.65, 48.25, -8.99e-08), (26.75, 48.25, -9.883e-08), (26.71, 48.25, -9.241e-08), (26.79, 48.25, -9.156e-08), (26.81, 48.25, -8.796e-08), (26.84, 48.24, -7.162e-08), (26.85, 48.23, -9.162e-08), (26.91, 48.19, -9.877e-08), (26.89, 48.21, -9.624e-08), (26.87, 48.23, -8.204e-08), (26.89, 44.13, -9.218e-08), (26.96, 44.14, -7.611e-08), (27.06, 44.21, -9.988e-08), (26.99, 44.14, -4.661e-08), (26.99, 44.15, -9.692e-08), (27.01, 44.15, -9.236e-08), (27.07, 44.15, -9.386e-08), (27.08, 44.14, -4.054e-08), (27.13, 44.14, -4.793e-08), (27.15, 44.14, -7.454e-08), (27.17, 44.13, -9.201e-08), (27.2, 44.12, -5.771e-08), (27.19, 44.13, -9.603e-08), (27.51, 44.16, -9.988e-08), (27.17, 47.89, -9.777e-08), (27.12, 48.0, -6.519e-08), (27.15, 47.93, -9.51e-08), (27.13, 47.97, -8.971e-08), (27.12, 47.99, -7.38e-08), (27.16, 47.91, -8.141e-08), (27.14, 47.95, -7.38e-08), (27.14, 47.96, -3.329e-08), (27.19, 47.85, -9.156e-08), (27.16, 47.92, -3.329e-08), (27.18, 47.87, -7.38e-08), (27.18, 47.88, -3.329e-08), (26.88, 48.22, -5.951e-08), (26.93, 48.17, -9.65e-08), (26.93, 48.19, -8.802e-08), (26.91, 48.2, -7.283e-08), (26.95, 48.15, -9.926e-08), (26.95, 48.17, -7.732e-08), (26.99, 48.13, -8.894e-08), (26.97, 48.15, -7.433e-08), (27.01, 48.11, -9.046e-08), (26.98, 48.14, -3.329e-08), (27.0, 48.12, -4.217e-08), (27.03, 48.09, -8.366e-08), (27.02, 48.1, -4.217e-08), (27.05, 48.07, -8.692e-08), (27.04, 48.08, -5.327e-08), (27.07, 48.05, -9.185e-08), (27.06, 48.06, -6.126e-08), (27.09, 48.03, -9.213e-08), (27.08, 48.04, -6.023e-08), (27.11, 48.01, -8.971e-08), (27.1, 48.02, -6.703e-08), (27.21, 44.11, -8.864e-08), (27.24, 44.1, -5.771e-08), (27.23, 44.11, -9.597e-08), (27.25, 44.09, -8.424e-08), (27.28, 44.08, -5.438e-08), (27.27, 44.09, -9.518e-08), (27.29, 44.07, -9.899e-08), (27.32, 44.06, -5.438e-08), (27.31, 44.07, -9.71e-08), (27.33, 44.05, -8.25e-08), (27.36, 44.04, -4.412e-08), (27.35, 44.05, -9.328e-08), (27.37, 44.03, -8.032e-08), (27.39, 44.03, -9.214e-08), (27.45, 44.03, -9.845e-08), (27.45, 44.02, -6.239e-08), (27.49, 44.02, -4.994e-08), (27.51, 44.02, -7.996e-08), (27.36, 46.79, -9.988e-08), (27.33, 47.65, -9.704e-08), (27.31, 47.67, -8.403e-08), (27.32, 47.66, -3.329e-08), (27.35, 47.63, -7.649e-08), (27.34, 47.64, -3.329e-08), (27.37, 47.59, -9.626e-08), (27.37, 47.61, -7.778e-08), (27.36, 47.62, -3.329e-08), (27.39, 47.57, -9.504e-08), (27.39, 47.59, -7.732e-08), (27.45, 47.51, -9.818e-08), (27.41, 47.55, -9.76e-08), (27.41, 47.57, -7.627e-08), (27.43, 47.53, -9.76e-08), (27.43, 47.55, -7.468e-08), (27.47, 47.49, -9.784e-08), (27.45, 47.53, -7.468e-08), (27.47, 47.51, -7.55e-08), (27.49, 47.49, -8.048e-08), (27.53, 47.45, -9.591e-08), (27.52, 47.46, -7.627e-08), (27.51, 47.47, -8.743e-08), (27.5, 47.48, -4.162e-08), (27.25, 47.73, -9.75e-08), (27.23, 47.77, -9.504e-08), (27.21, 47.81, -9.11e-08), (27.2, 47.83, -7.753e-08), (27.2, 47.84, -4.162e-08), (27.24, 47.75, -8.396e-08), (27.22, 47.79, -7.753e-08), (27.22, 47.8, -4.162e-08), (27.26, 47.72, -7.691e-08), (27.24, 47.76, -4.162e-08), (27.28, 47.7, -7.062e-08), (27.27, 47.71, -8.602e-08), (27.29, 47.69, -8.602e-08), (27.3, 47.68, -4.217e-08), (27.54, 44.02, -9.72e-08), (27.57, 44.02, -8.251e-08), (27.61, 44.02, -7.468e-08), (27.61, 44.03, -9.843e-08), (27.63, 44.03, -8.048e-08), (27.64, 44.04, -3.329e-08), (27.65, 44.04, -3.329e-08), (27.66, 44.03, -4.217e-08), (27.66, 44.04, -7.824e-08), (27.64, 44.04, -6.326e-08), (27.65, 44.04, -7.662e-08), (27.67, 44.01, -5.591e-08), (27.67, 44.03, -9.873e-08), (27.7, 43.98, -5.28e-08), (27.69, 43.99, -8.616e-08), (27.71, 43.96, -3.329e-08), (27.71, 43.96, -4.578e-08), (27.71, 43.97, -6.629e-08), (27.71, 43.98, -9.739e-08), (27.71, 43.97, -9.739e-08), (27.73, 43.97, -9.494e-08), (27.8, 43.98, -7.118e-08), (27.81, 43.99, -1.043e-07), (27.83, 43.99, -8.665e-08), (28.01, 45.41, -6.672e-08), (27.63, 47.37, -9.778e-08), (27.65, 47.35, -9.083e-08), (27.71, 47.29, -9.776e-08), (27.67, 47.33, -9.265e-08), (27.66, 47.34, -6.354e-08), (27.69, 47.31, -9.354e-08), (27.69, 47.32, -7.275e-08), (27.71, 47.31, -7.577e-08), (27.74, 47.25, -8.336e-08), (27.73, 47.27, -8.848e-08), (27.72, 47.29, -6.748e-08), (27.77, 47.19, -9.756e-08), (27.75, 47.23, -9.148e-08), (27.74, 47.26, -3.329e-08), (27.77, 47.21, -8.505e-08), (27.76, 47.22, -5.868e-08), (27.8, 47.16, -7.15e-08), (27.79, 47.17, -9.182e-08), (27.78, 47.19, -7.166e-08), (27.81, 47.15, -8.364e-08), (27.83, 47.13, -9.317e-08), (27.82, 47.14, -4.412e-08), (27.59, 47.39, -9.846e-08), (27.55, 47.43, -9.112e-08), (27.54, 47.44, -6.354e-08), (27.57, 47.41, -9.681e-08), (27.57, 47.42, -7.275e-08), (27.61, 47.39, -8.343e-08), (27.59, 47.41, -7.55e-08), (27.62, 47.38, -4.162e-08), (27.64, 47.36, -5.327e-08), (28.02, 43.84, -7.019e-08), (28.05, 43.83, -8.894e-08), (28.07, 43.82, -5.993e-08), (28.09, 43.81, -8.362e-08), (28.11, 43.81, -9.106e-08), (28.27, 43.9, -9.988e-08), (28.15, 43.79, -9.012e-08), (27.89, 44.01, -1.031e-07), (27.89, 44.0, -5.327e-08), (27.91, 44.0, -3.633e-08), (27.92, 44.01, -5.993e-08), (27.92, 44.01, -7.169e-08), (27.9, 44.01, -8.279e-08), (27.94, 43.97, -7.058e-08), (27.93, 43.99, -9.049e-08), (27.93, 44.01, -9.855e-08), (27.96, 43.93, -7.38e-08), (27.95, 43.95, -8.894e-08), (27.95, 43.97, -9.926e-08), (27.98, 43.88, -4.162e-08), (27.98, 43.89, -7.558e-08), (27.97, 43.91, -8.995e-08), (28.0, 43.85, -7.818e-08), (27.99, 43.87, -9.124e-08), (28.01, 43.85, -9.597e-08), (28.07, 43.83, -9.91e-08), (28.01, 44.98, -9.988e-08), (28.09, 45.59, -9.98e-08), (28.11, 45.57, -9.706e-08), (28.09, 45.61, -8.684e-08), (28.09, 45.63, -9.094e-08), (28.09, 45.67, -9.381e-08), (28.1, 45.73, -8.724e-08), (28.11, 45.59, -7.627e-08), (28.1, 45.68, -5.243e-08), (28.13, 45.55, -9.587e-08), (28.12, 45.57, -7.283e-08), (28.15, 45.53, -9.399e-08), (28.14, 45.55, -6.796e-08), (28.11, 45.79, -9.451e-08), (28.13, 45.95, -9.624e-08), (28.11, 45.81, -9.536e-08), (28.12, 45.86, -8.485e-08), (28.12, 45.82, -3.708e-08), (28.14, 45.99, -8.256e-08), (28.14, 45.96, -2.674e-08), (28.15, 46.09, -9.455e-08), (28.15, 46.11, -9.635e-08), (28.17, 46.25, -9.764e-08), (28.17, 46.23, -9.503e-08), (28.21, 46.69, -9.972e-08), (28.03, 47.03, -9.805e-08), (27.99, 47.05, -9.723e-08), (28.01, 47.05, -7.759e-08), (28.09, 46.97, -9.629e-08), (28.05, 47.03, -8.032e-08), (28.07, 47.01, -8.778e-08), (28.06, 47.02, -4.412e-08), (28.15, 46.83, -9.72e-08), (28.11, 46.91, -9.744e-08), (28.1, 46.95, -8.281e-08), (28.09, 46.95, -9.926e-08), (28.08, 46.99, -7.513e-08), (28.08, 47.0, -3.329e-08), (28.13, 46.89, -8.967e-08), (28.11, 46.93, -8.684e-08), (28.13, 46.87, -9.597e-08), (28.12, 46.91, -6.3e-08), (28.17, 46.79, -9.331e-08), (28.15, 46.85, -8.529e-08), (28.14, 46.86, -5.771e-08), (27.85, 47.13, -7.758e-08), (27.87, 47.11, -9.317e-08), (27.86, 47.12, -4.412e-08), (27.91, 47.09, -9.301e-08), (27.89, 47.11, -8.032e-08), (27.9, 47.1, -4.412e-08), (27.94, 47.08, -7.152e-08), (27.93, 47.09, -8.032e-08), (27.95, 47.07, -9.317e-08), (27.97, 47.07, -8.032e-08), (27.98, 47.06, -4.412e-08), (28.02, 47.04, -4.412e-08), (28.18, 43.78, -8.636e-08), (28.17, 43.79, -9.328e-08), (28.21, 43.77, -8.777e-08), (28.23, 43.77, -9.504e-08), (28.25, 43.76, -6.632e-08), (28.25, 43.77, -9.872e-08), (28.27, 43.76, -4.994e-08), (28.29, 43.76, -7.138e-08), (28.31, 43.76, -7.454e-08), (28.34, 43.76, -8.733e-08), (28.4, 43.75, -9.143e-08), (28.43, 43.75, -9.331e-08), (28.45, 43.75, -9.156e-08), (28.47, 43.75, -9.174e-08), (28.63, 44.23, -9.986e-08), (28.27, 45.45, -9.466e-08), (28.25, 45.45, -9.306e-08), (28.28, 45.41, -8.288e-08), (28.29, 45.37, -9.36e-08), (28.29, 45.39, -8.092e-08), (28.31, 45.35, -9.317e-08), (28.3, 45.37, -7.295e-08), (28.35, 45.31, -9.73e-08), (28.33, 45.33, -8.814e-08), (28.32, 45.34, -6.326e-08), (28.34, 45.32, -4.217e-08), (28.39, 45.29, -9.887e-08), (28.39, 45.3, -7.9e-08), (28.41, 45.29, -8.953e-08), (28.45, 45.28, -7.978e-08), (28.45, 45.27, -9.926e-08), (28.53, 45.25, -9.858e-08), (28.47, 45.27, -9.119e-08), (28.18, 45.5, -7.634e-08), (28.17, 45.51, -9.099e-08), (28.16, 45.52, -6.023e-08), (28.2, 45.48, -7.145e-08), (28.19, 45.49, -8.814e-08), (28.21, 45.47, -8.768e-08), (28.23, 45.46, -7.142e-08), (28.24, 45.46, -4.162e-08), (28.28, 45.44, -6.382e-08), (28.16, 46.11, -6.364e-08), (28.16, 46.16, -8.609e-08), (28.18, 46.25, -4.717e-08), (28.18, 46.28, -7.49e-08), (28.19, 46.36, -9.197e-08), (28.19, 46.39, -9.614e-08), (28.2, 46.4, -4.578e-08), (28.2, 46.44, -8.093e-08), (28.21, 46.51, -9.121e-08), (28.21, 46.53, -9.536e-08), (28.22, 46.58, -8.643e-08), (28.23, 46.65, -9.36e-08), (28.21, 46.71, -8.953e-08), (28.22, 46.54, -5.308e-08), (28.23, 46.67, -8.827e-08), (28.22, 46.69, -7.058e-08), (28.18, 46.78, -7.222e-08), (28.17, 46.81, -8.147e-08), (28.16, 46.82, -5.438e-08), (28.2, 46.74, -6.913e-08), (28.19, 46.75, -9.11e-08), (28.49, 43.75, -9.188e-08), (28.51, 43.75, -9.364e-08), (28.54, 43.74, -4.439e-08), (28.53, 43.75, -9.536e-08), (28.55, 43.74, -4.994e-08), (28.57, 43.75, -9.627e-08), (28.57, 43.74, -4.703e-08), (28.58, 43.76, -8.798e-08), (28.59, 43.79, -8.664e-08), (28.59, 43.81, -8.534e-08), (28.6, 43.82, -6.048e-08), (28.65, 44.16, -9.806e-08), (28.61, 43.85, -8.827e-08), (28.61, 43.87, -9.418e-08), (28.62, 43.88, -6.986e-08), (28.63, 43.91, -8.953e-08), (28.63, 43.93, -9.353e-08), (28.65, 44.07, -9.874e-08), (28.64, 43.93, -7.663e-08), (28.65, 43.97, -9.136e-08), (28.66, 43.99, -7.51e-08), (28.66, 44.03, -6.72e-08), (28.65, 44.13, -9.364e-08), (28.66, 43.98, -3.329e-08), (28.66, 44.07, -4.855e-08), (28.63, 44.25, -9.668e-08), (28.63, 44.27, -8.761e-08), (28.63, 44.29, -9.494e-08), (28.65, 44.21, -9.155e-08), (28.65, 44.19, -9.275e-08), (28.64, 44.23, -7.058e-08), (28.64, 44.3, -6.703e-08), (28.65, 44.31, -9.294e-08), (28.66, 44.32, -6.126e-08), (28.67, 44.33, -9.05e-08), (28.68, 44.34, -5.327e-08), (28.69, 44.35, -8.718e-08), (28.7, 44.36, -8.854e-08), (28.71, 44.37, -8.293e-08), (28.72, 44.38, -3.329e-08), (28.73, 44.39, -7.778e-08), (28.73, 44.41, -9.848e-08), (28.75, 44.43, -9.661e-08), (28.75, 44.41, -7.468e-08), (28.76, 44.43, -7.135e-08), (28.77, 44.45, -9.492e-08), (28.78, 44.46, -6.597e-08), (28.79, 44.47, -9.677e-08), (28.96, 45.11, -9.988e-08), (28.5, 45.26, -7.618e-08), (28.52, 45.26, -4.162e-08), (28.55, 45.25, -8.873e-08), (28.57, 45.24, -8.022e-08), (28.6, 45.24, -3.001e-08), (28.61, 45.23, -9.291e-08), (28.67, 45.23, -9.052e-08), (28.71, 45.22, -7.717e-08), (28.73, 45.22, -6.986e-08), (28.76, 45.29, -4.495e-08), (28.76, 45.29, -3.329e-08), (28.77, 45.23, -9.28e-08), (28.78, 45.26, -7.031e-08), (28.77, 45.27, -7.948e-08), (28.77, 45.29, -9.739e-08), (28.77, 45.29, -6.629e-08), (28.78, 45.29, -9.675e-08), (28.78, 45.3, -5.28e-08), (28.79, 45.23, -9.77e-08), (28.79, 45.24, -4.162e-08), (28.79, 45.25, -4.217e-08), (28.79, 45.24, -6.784e-08), (28.79, 45.25, -8.99e-08), (28.79, 45.26, -7.658e-08), (28.79, 45.31, -1.002e-07), (28.81, 44.47, -7.968e-08), (28.82, 44.48, -3.329e-08), (28.83, 44.49, -8.643e-08), (28.84, 44.5, -6.326e-08), (28.85, 44.51, -8.986e-08), (28.87, 44.52, -7.192e-08), (28.87, 44.53, -9.926e-08), (28.89, 44.53, -7.702e-08), (28.9, 44.54, -4.217e-08), (28.91, 44.55, -8.238e-08), (28.91, 44.57, -9.681e-08), (28.92, 44.57, -6.748e-08), (28.93, 44.59, -8.94e-08), (28.94, 44.6, -8.748e-08), (28.95, 44.61, -7.855e-08), (28.95, 44.63, -9.5e-08), (28.96, 44.64, -6.193e-08), (28.97, 44.65, -8.595e-08), (28.97, 44.67, -9.926e-08), (28.99, 44.69, -9.818e-08), (28.99, 44.67, -7.325e-08), (29.01, 44.69, -7.9e-08), (29.02, 44.7, -5.527e-08), (29.03, 44.71, -9.182e-08), (29.05, 44.73, -9.564e-08), (29.05, 44.72, -6.796e-08), (29.07, 44.73, -4.959e-08), (29.09, 44.75, -8.695e-08), (29.1, 44.76, -7.789e-08), (29.11, 44.77, -9.5e-08), (28.83, 45.32, -1.037e-07), (28.81, 45.33, -9.165e-08), (28.81, 45.33, -4.162e-08), (28.82, 45.33, -8.99e-08), (28.82, 45.33, -4.162e-08), (28.85, 45.31, -9.153e-08), (28.84, 45.32, -3.329e-08), (28.89, 45.29, -9.597e-08), (28.87, 45.31, -8.092e-08), (28.88, 45.3, -5.375e-08), (28.91, 45.29, -8.664e-08), (28.93, 45.27, -9.926e-08), (28.93, 45.28, -6.733e-08), (28.95, 45.27, -9.848e-08), (28.95, 45.29, -8.238e-08), (28.96, 45.3, -5.438e-08), (28.97, 45.31, -9.285e-08), (28.97, 45.33, -7.968e-08), (28.99, 45.33, -9.246e-08), (29.0, 45.34, -5.751e-08), (29.03, 45.35, -8.964e-08), (29.05, 45.35, -9.136e-08), (29.06, 45.36, -5.941e-08), (29.08, 45.36, -7.69e-08), (29.11, 45.37, -9.089e-08), (29.13, 44.77, -8.339e-08), (29.21, 44.79, -9.742e-08), (29.2, 44.78, -3.98e-08), (29.27, 44.79, -9.008e-08), (29.32, 44.8, -7.068e-08), (29.39, 45.01, -9.988e-08), (29.33, 44.81, -9.433e-08), (29.39, 44.81, -8.653e-08), (29.44, 44.82, -5.36e-08), (29.13, 45.37, -9.926e-08), (29.13, 45.38, -6.459e-08), (29.17, 45.39, -9.002e-08), (29.19, 45.39, -9.538e-08), (29.19, 45.4, -7.01e-08), (29.23, 45.42, -9.427e-08), (29.21, 45.41, -8.848e-08), (29.22, 45.42, -3.329e-08), (29.25, 45.43, -9.651e-08), (29.27, 45.43, -9.253e-08), (29.29, 45.43, -9.848e-08), (29.29, 45.44, -8.31e-08), (29.39, 45.44, -9.277e-08), (29.43, 45.44, -7.036e-08), (29.44, 45.44, -6.396e-08), (29.31, 45.44, -6.972e-08), (29.33, 45.44, -8.324e-08), (29.35, 45.44, -8.324e-08), (29.41, 45.44, -7.491e-08), (29.45, 44.83, -9.369e-08), (29.49, 44.85, -9.869e-08), (29.47, 44.83, -8.566e-08), (29.49, 44.84, -6.792e-08), (29.51, 44.85, -8.397e-08), (29.53, 44.86, -6.638e-08), (29.53, 44.87, -9.678e-08), (29.55, 44.87, -8.711e-08), (29.57, 44.89, -9.81e-08), (29.57, 44.88, -7.058e-08), (29.59, 44.89, -8.785e-08), (29.61, 44.91, -9.993e-08), (29.61, 44.9, -7.058e-08), (29.63, 44.91, -8.934e-08), (29.64, 44.92, -5.375e-08), (29.64, 44.93, -8.216e-08), (29.65, 44.97, -9.073e-08), (29.65, 44.99, -9.77e-08), (29.67, 45.07, -9.632e-08), (29.66, 44.99, -5.327e-08), (29.67, 45.02, -8.464e-08), (29.67, 45.05, -9.039e-08), (29.68, 45.08, -8.329e-08), (29.68, 45.09, -8.093e-08), (29.45, 45.43, -9.246e-08), (29.5, 45.42, -8.349e-08), (29.51, 45.41, -9.628e-08), (29.53, 45.41, -8.942e-08), (29.55, 45.39, -9.729e-08), (29.55, 45.4, -7.195e-08), (29.59, 45.37, -9.485e-08), (29.57, 45.39, -8.472e-08), (29.61, 45.36, -8.689e-08), (29.58, 45.38, -5.28e-08), (29.61, 45.35, -9.926e-08), (29.66, 45.24, -9.222e-08), (29.65, 45.33, -9.726e-08), (29.63, 45.35, -8.199e-08), (29.66, 45.25, -9.321e-08), (29.66, 45.32, -3.045e-08), (29.64, 45.34, -5.28e-08), (29.69, 45.15, -9.918e-08), (29.67, 45.21, -9.295e-08), (29.67, 45.23, -7.991e-08), (29.66, 45.24, -4.162e-08), (29.66, 45.25, -4.217e-08), (29.66, 45.26, -7.658e-08), (29.67, 45.26, -4.726e-08), (29.67, 45.29, -8.6e-08), (29.69, 45.13, -9.039e-08), (29.69, 45.17, -9.269e-08), (29.69, 45.19, -8.92e-08), (29.68, 45.21, -6.796e-08), (29.7, 45.15, -4.661e-08), (22.65, 45.12, 3.329e-08), (22.66, 45.11, 3.329e-08), (22.6, 45.14, -2.048e-08), (22.76, 44.54, 3.329e-08), (23.05, 44.06, 3.329e-08), (24.96, 47.61, 3.329e-08), (24.95, 47.73, 3.329e-08), (25.3, 47.14, -2.048e-08), (25.85, 46.92, 3.329e-08), (25.85, 46.92, 3.329e-08), (26.3, 48.14, 3.329e-08), (26.37, 48.18, -1.573e-08), (27.68, 44.0, 3.329e-08), (28.12, 43.8, -2.383e-09), (27.92, 44.0, 3.329e-08), (27.96, 43.92, -6.163e-08), (28.8, 45.32, -1.246e-09), (29.08, 44.74, 3.329e-08), (29.7, 45.16, 3.329e-08)], [], [(7, 2, 4), (10, 5, 6), (10, 6, 2), (11, 2, 7), (20, 9, 10), (20, 15, 16), (20, 16, 8), (20, 18, 19), (13, 12, 21), (31, 20, 25), (27, 30, 26), (28, 30, 27), (30, 37, 20), (30, 24, 26), (38, 30, 28), (32, 38, 28), (33, 38, 32), (34, 39, 33), (30, 42, 37), (40, 38, 39), (41, 38, 40), (30, 45, 43), (47, 49, 46), (30, 51, 47), (53, 55, 52), (56, 38, 54), (50, 57, 53), (58, 62, 61), (58, 63, 62), (64, 58, 59), (48, 44, 70), (77, 72, 73), (79, 74, 75), (79, 75, 76), (77, 79, 76), (85, 80, 81), (85, 81, 79), (82, 85, 79), (85, 83, 84), (89, 86, 87), (203, 87, 85), (95, 91, 92), (93, 89, 203), (97, 94, 95), (99, 96, 97), (97, 95, 93), (97, 93, 203), (100, 98, 99), (102, 100, 99), (102, 99, 97), (66, 104, 68), (69, 104, 66), (69, 108, 104), (107, 110, 106), (69, 109, 108), (116, 113, 111), (114, 85, 82), (110, 115, 116), (121, 118, 119), (103, 90, 122), (127, 125, 126), (110, 127, 121), (110, 121, 119), (134, 132, 130), (135, 110, 107), (137, 135, 136), (110, 135, 138), (110, 138, 139), (141, 110, 139), (142, 110, 141), (146, 110, 144), (147, 110, 146), (149, 110, 148), (151, 110, 150), (153, 154, 152), (156, 110, 154), (155, 156, 154), (157, 158, 156), (110, 156, 158), (162, 110, 165), (167, 168, 166), (173, 1471, 168), (171, 168, 169), (170, 171, 169), (174, 173, 171), (172, 174, 171), (179, 175, 174), (179, 174, 176), (177, 179, 176), (179, 110, 175), (180, 181, 179), (188, 186, 185), (194, 190, 191), (196, 193, 195), (200, 192, 193), (197, 200, 196), (208, 202, 203), (209, 204, 205), (213, 209, 200), (214, 225, 213), (215, 225, 214), (220, 216, 211), (183, 182, 217), (225, 217, 209), (225, 209, 213), (219, 225, 218), (224, 220, 208), (229, 222, 223), (227, 225, 226), (231, 225, 230), (239, 236, 237), (203, 237, 102), (224, 208, 203), (110, 134, 130), (240, 224, 103), (246, 241, 134), (251, 242, 245), (1472, 248, 251), (250, 249, 252), (252, 244, 246), (252, 246, 110), (345, 224, 252), (345, 252, 110), (253, 110, 181), (254, 110, 253), (258, 110, 255), (259, 110, 257), (260, 110, 259), (261, 262, 110), (188, 264, 263), (225, 266, 265), (277, 275, 235), (278, 232, 224), (278, 225, 233), (273, 278, 233), (276, 278, 273), (278, 235, 232), (225, 269, 267), (225, 270, 269), (343, 225, 278), (225, 271, 270), (279, 271, 225), (343, 280, 225), (278, 224, 345), (281, 110, 262), (282, 283, 281), (110, 281, 283), (288, 110, 285), (289, 285, 287), (290, 110, 288), (291, 110, 290), (292, 110, 291), (293, 110, 292), (302, 300, 298), (343, 303, 280), (305, 304, 343), (295, 294, 306), (297, 295, 343), (302, 298, 343), (308, 309, 110), (310, 110, 309), (311, 345, 310), (313, 314, 345), (315, 345, 314), (316, 345, 315), (324, 318, 319), (324, 322, 323), (321, 345, 320), (326, 322, 325), (329, 345, 322), (330, 331, 329), (334, 332, 302), (343, 335, 334), (338, 336, 337), (343, 339, 338), (343, 341, 340), (345, 343, 278), (346, 345, 331), (349, 350, 346), (345, 346, 350), (351, 352, 350), (354, 355, 345), (347, 355, 356), (357, 358, 347), (361, 347, 358), (361, 358, 359), (362, 359, 360), (363, 347, 361), (365, 344, 343), (366, 364, 365), (345, 366, 343), (370, 369, 367), (370, 367, 345), (372, 373, 371), (375, 374, 345), (379, 347, 363), (381, 345, 380), (383, 384, 382), (385, 345, 384), (387, 345, 386), (389, 390, 388), (345, 391, 378), (345, 393, 392), (345, 396, 395), (345, 398, 397), (345, 399, 398), (406, 404, 405), (407, 345, 390), (408, 345, 407), (410, 345, 409), (412, 413, 345), (414, 415, 413), (418, 416, 406), (345, 417, 418), (421, 419, 345), (421, 422, 420), (345, 424, 423), (345, 425, 424), (345, 427, 426), (429, 428, 345), (431, 345, 415), (434, 435, 433), (437, 345, 435), (436, 437, 435), (439, 345, 437), (441, 345, 439), (442, 345, 441), (443, 345, 442), (444, 345, 443), (448, 1475, 446), (452, 450, 345), (454, 453, 452), (456, 452, 345), (456, 458, 457), (630, 460, 458), (630, 461, 460), (463, 461, 630), (466, 464, 463), (466, 463, 630), (467, 465, 466), (469, 345, 468), (470, 345, 444), (472, 345, 470), (476, 345, 473), (477, 345, 475), (478, 474, 477), (481, 345, 479), (482, 345, 481), (485, 345, 482), (486, 345, 484), (498, 489, 490), (491, 499, 498), (492, 499, 491), (493, 499, 492), (495, 499, 494), (496, 500, 495), (501, 499, 500), (505, 503, 499), (507, 506, 505), (499, 507, 505), (513, 511, 445), (516, 510, 512), (514, 516, 513), (518, 515, 516), (516, 522, 518), (526, 520, 521), (538, 521, 518), (538, 518, 522), (523, 538, 522), (527, 524, 525), (536, 530, 531), (529, 538, 528), (533, 499, 532), (535, 538, 534), (538, 499, 537), (509, 499, 538), (448, 543, 540), (547, 542, 543), (544, 547, 543), (547, 525, 519), (546, 548, 547), (529, 547, 548), (549, 538, 529), (551, 538, 550), (554, 538, 552), (538, 554, 555), (557, 538, 555), (558, 538, 557), (560, 538, 559), (618, 538, 562), (574, 467, 466), (574, 466, 630), (574, 567, 565), (571, 568, 569), (577, 574, 630), (577, 579, 578), (582, 345, 469), (583, 345, 580), (584, 345, 583), (586, 587, 585), (588, 630, 345), (630, 588, 589), (590, 591, 589), (594, 630, 591), (596, 597, 595), (592, 630, 597), (499, 600, 599), (499, 601, 1476), (604, 603, 499), (604, 605, 603), (509, 606, 604), (612, 610, 608), (509, 616, 615), (621, 618, 619), (620, 621, 619), (623, 509, 621), (630, 627, 579), (631, 632, 629), (630, 636, 635), (630, 637, 636), (630, 640, 638), (639, 641, 630), (639, 642, 641), (630, 643, 639), (630, 645, 644), (649, 630, 592), (652, 651, 648), (653, 630, 651), (654, 630, 653), (658, 592, 657), (660, 648, 659), (650, 648, 660), (662, 660, 661), (664, 648, 663), (665, 655, 654), (673, 670, 671), (674, 672, 673), (675, 673, 671), (677, 674, 675), (678, 676, 677), (689, 682, 683), (695, 686, 687), (689, 688, 682), (690, 688, 689), (697, 691, 692), (685, 692, 684), (816, 698, 693), (699, 703, 688), (816, 1478, 706), (816, 706, 707), (707, 700, 701), (816, 702, 697), (816, 671, 698), (816, 694, 695), (703, 695, 688), (816, 707, 702), (816, 679, 675), (509, 711, 712), (716, 714, 715), (685, 717, 718), (816, 685, 718), (719, 509, 626), (720, 509, 719), (721, 722, 509), (723, 509, 722), (725, 726, 509), (728, 509, 726), (647, 730, 646), (732, 647, 630), (630, 734, 732), (630, 735, 734), (630, 736, 735), (738, 737, 630), (630, 739, 738), (630, 740, 739), (630, 743, 742), (630, 744, 743), (746, 747, 745), (630, 748, 746), (630, 749, 748), (630, 750, 749), (1138, 837, 630), (669, 752, 668), (754, 666, 752), (755, 630, 754), (756, 630, 755), (759, 630, 756), (844, 630, 757), (760, 844, 757), (763, 764, 762), (766, 844, 764), (767, 844, 766), (769, 771, 768), (771, 844, 770), (772, 773, 771), (775, 844, 771), (775, 771, 773), (774, 775, 773), (783, 780, 781), (783, 786, 785), (787, 783, 893), (789, 788, 679), (792, 796, 791), (798, 796, 797), (816, 795, 790), (804, 798, 799), (802, 794, 795), (817, 803, 804), (805, 817, 804), (806, 811, 805), (816, 807, 808), (816, 808, 809), (816, 809, 801), (817, 777, 810), (812, 818, 811), (819, 817, 818), (816, 817, 820), (893, 781, 817), (790, 789, 816), (821, 509, 729), (822, 509, 821), (825, 816, 822), (826, 827, 816), (830, 816, 829), (831, 816, 830), (630, 834, 751), (630, 835, 834), (837, 836, 630), (837, 838, 836), (837, 840, 839), (837, 841, 840), (837, 842, 841), (837, 843, 842), (845, 775, 776), (846, 844, 775), (847, 848, 846), (850, 844, 848), (851, 844, 850), (852, 844, 851), (854, 844, 853), (856, 844, 855), (857, 844, 856), (859, 844, 858), (861, 844, 859), (860, 861, 862), (866, 864, 865), (867, 879, 866), (868, 879, 867), (864, 860, 863), (870, 879, 869), (871, 879, 870), (878, 874, 875), (879, 860, 864), (877, 879, 876), (879, 877, 878), (1018, 860, 879), (884, 880, 881), (883, 890, 882), (906, 883, 885), (886, 906, 885), (887, 906, 886), (900, 889, 890), (897, 901, 891), (906, 898, 899), (816, 906, 901), (906, 902, 903), (1018, 905, 906), (910, 907, 908), (1018, 908, 905), (1018, 872, 911), (1018, 911, 910), (833, 912, 832), (914, 912, 913), (917, 816, 912), (915, 917, 912), (916, 918, 915), (1479, 918, 919), (920, 917, 918), (921, 917, 920), (924, 917, 1480), (925, 926, 924), (816, 924, 927), (929, 816, 927), (837, 930, 843), (837, 932, 930), (837, 933, 932), (837, 934, 933), (837, 935, 934), (837, 938, 937), (1018, 1138, 844), (878, 1018, 879), (941, 942, 940), (945, 816, 943), (946, 816, 944), (947, 816, 946), (948, 816, 947), (949, 816, 948), (952, 816, 949), (837, 953, 939), (955, 960, 959), (963, 962, 955), (955, 953, 837), (955, 957, 954), (955, 958, 957), (966, 955, 837), (969, 967, 816), (971, 816, 968), (972, 967, 969), (974, 969, 970), (976, 972, 969), (980, 816, 950), (982, 950, 951), (983, 816, 980), (986, 816, 983), (987, 816, 985), (990, 816, 987), (992, 816, 990), (994, 816, 992), (997, 996, 994), (998, 816, 996), (1000, 964, 965), (966, 965, 963), (966, 1001, 1002), (1006, 1004, 1005), (1006, 1005, 966), (966, 1009, 1008), (966, 1010, 1011), (966, 1008, 1006), (1017, 1016, 1014), (1056, 1014, 966), (1138, 966, 837), (1018, 816, 1019), (1021, 1019, 1020), (1024, 1018, 1019), (1025, 1024, 1022), (1027, 1018, 1024), (1030, 1018, 1027), (1033, 1018, 1030), (1034, 1018, 1029), (1035, 1029, 1032), (1036, 1034, 1029), (1037, 1018, 1034), (1041, 1018, 1037), (1044, 816, 975), (1049, 1043, 1044), (1050, 816, 1042), (1051, 1047, 1043), (1053, 816, 1050), (1054, 816, 1052), (1055, 816, 1054), (1056, 1058, 1057), (966, 1059, 1056), (966, 1061, 1060), (1068, 1062, 1066), (1078, 1068, 966), (1075, 1071, 1073), (1076, 1073, 1074), (1078, 1069, 1070), (1078, 1070, 1067), (1078, 1067, 1068), (1138, 1078, 966), (1119, 1078, 1138), (1083, 1018, 1081), (1085, 1084, 1082), (1086, 1083, 1084), (1090, 1018, 1083), (1094, 1089, 1090), (1095, 1092, 1093), (1099, 1018, 1092), (1100, 1018, 1097), (1102, 1018, 1100), (1103, 1018, 1038), (1106, 1103, 1104), (1109, 1103, 1106), (1117, 1115, 1137), (1117, 1482, 1116), (1118, 1482, 1117), (1119, 1120, 1079), (1138, 1128, 1129), (1138, 1129, 1130), (1138, 1130, 1126), (1117, 1135, 1132), (1117, 1132, 1133), (1117, 1133, 1484), (1137, 1112, 1136), (1137, 1136, 1135), (1139, 1080, 1018), (1141, 1139, 1018), (1145, 1140, 1139), (1018, 1146, 1143), (1144, 1146, 1018), (1150, 1080, 1147), (1151, 1144, 1018), (1018, 1153, 1151), (1018, 1155, 1153), (1154, 1155, 1018), (1152, 1154, 1018), (1018, 1157, 1152), (1156, 1157, 1018), (1161, 1018, 1160), (1166, 1018, 1163), (1169, 1163, 1167), (1173, 1018, 1166), (1174, 1166, 1163), (1175, 1163, 1168), (1177, 1171, 1172), (1179, 1176, 1171), (1182, 1170, 1178), (1183, 1018, 1101), (1184, 1018, 1183), (1187, 1018, 1184), (1188, 1186, 1187), (1189, 1018, 1186), (1191, 1018, 1189), (1192, 1018, 1191), (1193, 1164, 1192), (1195, 1196, 1117), (1198, 1197, 1195), (1117, 1201, 1199), (1204, 1203, 1117), (1211, 1210, 1080), (1213, 1080, 1210), (1215, 1080, 1213), (1219, 1080, 1215), (1220, 1080, 1218), (1221, 1138, 1217), (1224, 1138, 1223), (1227, 1138, 1225), (1230, 1080, 1149), (1232, 1080, 1228), (1233, 1080, 1231), (1235, 1080, 1234), (1018, 1237, 1159), (1161, 1238, 1018), (1018, 1240, 1160), (1018, 1243, 1242), (1247, 1018, 1162), (1248, 1247, 1162), (1254, 1180, 1170), (1256, 1162, 1018), (1263, 1260, 1261), (1265, 1261, 1117), (1263, 1264, 1262), (1117, 1267, 1265), (1269, 1117, 1209), (1117, 1268, 1267), (1117, 1272, 1271), (1117, 1277, 1274), (1279, 1117, 1275), (1280, 1275, 1269), (1278, 1281, 1277), (1282, 1279, 1275), (1283, 1209, 1138), (1284, 1283, 1138), (1288, 1286, 1209), (1138, 1289, 1285), (1138, 1291, 1290), (1138, 1293, 1292), (1295, 1294, 1138), (1138, 1297, 1296), (1300, 1301, 1299), (1138, 1304, 1303), (1307, 1226, 1227), (1308, 1226, 1307), (1310, 1138, 1309), (1313, 1138, 1312), (1315, 1318, 1138), (1317, 1321, 1316), (1322, 1323, 1321), (1306, 1138, 1318), (1331, 1327, 1330), (1331, 1328, 1329), (1323, 1319, 1320), (1324, 1331, 1323), (1138, 1334, 1332), (1138, 1335, 1334), (1138, 1338, 1336), (1138, 1339, 1338), (1138, 1341, 1339), (1138, 1343, 1342), (1345, 1344, 1138), (1306, 1347, 1345), (1306, 1348, 1347), (1351, 1352, 1350), (1351, 1355, 1353), (1356, 1357, 1355), (1306, 1358, 1356), (1306, 1359, 1358), (1306, 1361, 1360), (1328, 1306, 1325), (1485, 1362, 1331), (1366, 1363, 1364), (1367, 1331, 1362), (1369, 1331, 1367), (1369, 1306, 1331), (1371, 1369, 1370), (1374, 1369, 1372), (1375, 1306, 1373), (1376, 1306, 1375), (1377, 1306, 1376), (1380, 1306, 1378), (1382, 1306, 1381), (1385, 1306, 1384), (1306, 1387, 1361), (1388, 1389, 1387), (1388, 1387, 1306), (1392, 1390, 1306), (1392, 1394, 1393), (1392, 1395, 1394), (1386, 1392, 1306), (1397, 1392, 1396), (1398, 1399, 1392), (1401, 1392, 1399), (1402, 1401, 1399), (1403, 1401, 1402), (1405, 1392, 1404), (1406, 1407, 1392), (1410, 1392, 1409), (1411, 1392, 1407), (1413, 1392, 1412), (1408, 1392, 1413), (1416, 1417, 1415), (1416, 1418, 1417), (1392, 1421, 1419), (1423, 1424, 1422), (1392, 1425, 1423), (1426, 1427, 1425), (1426, 1429, 1428), (1392, 1431, 1426), (1392, 1434, 1432), (1433, 1436, 1392), (1392, 1438, 1437), (1439, 1392, 1410), (1440, 1392, 1439), (1443, 1392, 1441), (1444, 1443, 1442), (1445, 1392, 1443), (1447, 1392, 1445), (1448, 1445, 1446), (1449, 1392, 1447), (1452, 1392, 1449), (1451, 1453, 1450), (1458, 1392, 1450), (1451, 1461, 1453), (1456, 1464, 1392), (1465, 1456, 1392), (1466, 1392, 1457), (1487, 1456, 1465), (3, 2, 0), (4, 2, 3), (22, 20, 17), (23, 25, 22), (162, 165, 1470), (110, 160, 165), (110, 162, 163), (110, 163, 164), (175, 159, 1469), (175, 110, 164), (195, 193, 194), (200, 193, 196), (245, 242, 243), (248, 247, 251), (235, 275, 274), (276, 273, 1473), (374, 373, 372), (516, 512, 513), (528, 538, 523), (543, 539, 540), (544, 543, 541), (704, 703, 1477), (816, 703, 704), (758, 757, 630), (762, 760, 761), (799, 798, 797), (885, 883, 884), (893, 892, 888), (897, 891, 896), (816, 894, 893), (816, 895, 894), (1066, 1065, 966), (1068, 1066, 966), (1068, 1063, 1064), (1078, 1076, 1074), (1119, 1121, 1124), (1123, 1122, 1119), (1127, 1483, 1123), (1127, 1123, 1119), (1323, 1320, 1321), (1328, 1325, 1326), (1319, 1331, 1330), (1363, 1362, 1485), (2, 6, 1), (10, 9, 5), (11, 10, 2), (20, 8, 9), (17, 20, 10), (20, 19, 15), (20, 21, 18), (20, 13, 21), (22, 25, 20), (13, 20, 14), (31, 30, 20), (29, 32, 28), (20, 36, 35), (20, 37, 36), (33, 39, 38), (30, 43, 42), (41, 44, 38), (30, 46, 45), (30, 47, 46), (44, 48, 38), (38, 50, 30), (30, 52, 51), (30, 53, 52), (50, 53, 30), (58, 50, 38), (56, 58, 38), (58, 61, 50), (60, 59, 58), (66, 63, 58), (64, 66, 58), (63, 66, 65), (67, 66, 64), (67, 69, 66), (71, 38, 48), (77, 76, 72), (79, 81, 78), (77, 82, 79), (85, 84, 80), (85, 87, 83), (203, 89, 87), (89, 93, 88), (93, 95, 92), (90, 203, 85), (203, 102, 97), (105, 106, 69), (106, 110, 69), (69, 110, 109), (110, 112, 109), (110, 111, 112), (110, 116, 111), (110, 117, 115), (110, 119, 117), (121, 120, 118), (122, 124, 103), (121, 126, 123), (103, 203, 90), (121, 127, 126), (110, 130, 127), (128, 131, 103), (130, 132, 129), (137, 138, 135), (140, 141, 139), (142, 144, 110), (143, 145, 144), (145, 146, 144), (147, 148, 110), (149, 150, 110), (151, 152, 110), (152, 154, 110), (158, 160, 110), (164, 163, 161), (167, 169, 168), (171, 173, 168), (174, 175, 173), (175, 164, 159), (177, 178, 179), (181, 110, 179), (185, 186, 184), (194, 193, 190), (200, 199, 192), (200, 205, 199), (201, 206, 200), (208, 207, 202), (200, 209, 205), (206, 213, 200), (210, 214, 213), (209, 217, 212), (215, 218, 225), (208, 220, 211), (225, 183, 217), (219, 221, 225), (224, 223, 220), (225, 185, 183), (221, 226, 225), (229, 228, 222), (224, 229, 223), (227, 230, 225), (225, 188, 185), (231, 233, 225), (224, 232, 229), (102, 237, 101), (239, 238, 236), (203, 239, 237), (203, 189, 239), (203, 198, 189), (131, 240, 103), (134, 241, 133), (240, 242, 224), (110, 246, 134), (242, 247, 224), (251, 247, 242), (224, 203, 103), (247, 250, 224), (252, 224, 250), (254, 255, 110), (258, 257, 110), (256, 258, 255), (260, 261, 110), (188, 263, 187), (188, 265, 264), (188, 225, 265), (266, 225, 267), (267, 269, 268), (234, 273, 233), (276, 277, 278), (278, 277, 235), (271, 279, 272), (225, 280, 279), (283, 284, 110), (284, 285, 110), (286, 287, 285), (289, 288, 285), (297, 298, 296), (298, 300, 299), (343, 304, 303), (343, 306, 305), (343, 295, 306), (343, 298, 297), (293, 307, 110), (307, 308, 110), (310, 345, 110), (311, 312, 345), (312, 313, 345), (316, 317, 345), (317, 320, 345), (324, 323, 318), (324, 325, 322), (321, 322, 345), (326, 327, 322), (327, 328, 322), (328, 329, 322), (329, 331, 345), (302, 332, 301), (334, 335, 333), (343, 337, 335), (343, 338, 337), (343, 340, 339), (343, 342, 341), (343, 344, 342), (343, 334, 302), (348, 349, 346), (350, 352, 345), (351, 353, 352), (352, 354, 345), (355, 347, 345), (356, 357, 347), (362, 361, 359), (343, 366, 365), (345, 368, 366), (345, 367, 368), (345, 372, 370), (345, 374, 372), (375, 345, 376), (345, 377, 376), (377, 345, 378), (380, 345, 347), (381, 382, 345), (384, 345, 382), (385, 386, 345), (387, 388, 345), (388, 390, 345), (345, 392, 391), (393, 395, 394), (345, 395, 393), (345, 397, 396), (345, 400, 399), (345, 401, 400), (345, 403, 401), (345, 402, 403), (345, 405, 402), (345, 406, 405), (409, 345, 408), (410, 411, 345), (411, 412, 345), (415, 345, 413), (345, 418, 406), (345, 419, 417), (421, 423, 422), (421, 345, 423), (345, 426, 425), (345, 428, 427), (345, 430, 429), (431, 432, 345), (432, 433, 345), (433, 435, 345), (436, 438, 437), (440, 439, 437), (448, 447, 1475), (430, 345, 449), (345, 450, 449), (452, 453, 451), (456, 454, 452), (456, 457, 455), (630, 458, 456), (458, 460, 459), (463, 464, 462), (630, 456, 345), (471, 470, 444), (473, 345, 472), (476, 475, 345), (477, 474, 345), (479, 345, 474), (480, 479, 474), (483, 482, 481), (485, 484, 345), (486, 468, 345), (487, 469, 468), (488, 487, 468), (498, 497, 489), (494, 499, 493), (495, 500, 499), (499, 497, 498), (503, 502, 497), (499, 503, 497), (503, 505, 504), (507, 599, 508), (499, 599, 507), (445, 511, 1474), (513, 512, 511), (516, 515, 510), (518, 521, 517), (538, 526, 521), (538, 531, 526), (538, 536, 531), (532, 499, 501), (533, 537, 499), (534, 538, 537), (536, 538, 535), (448, 540, 447), (448, 541, 543), (547, 545, 542), (547, 519, 545), (547, 527, 525), (547, 529, 527), (548, 549, 529), (549, 550, 538), (551, 552, 538), (553, 555, 554), (556, 557, 555), (558, 559, 538), (560, 561, 538), (561, 562, 538), (563, 564, 618), (574, 566, 467), (574, 565, 566), (574, 569, 567), (571, 570, 568), (574, 571, 569), (574, 572, 571), (572, 574, 573), (577, 575, 574), (575, 577, 576), (630, 579, 577), (581, 580, 345), (582, 581, 345), (584, 585, 345), (588, 345, 585), (587, 588, 585), (591, 630, 589), (593, 594, 591), (594, 595, 630), (595, 597, 630), (597, 598, 592), (499, 1476, 600), (509, 604, 499), (499, 602, 601), (499, 603, 602), (509, 607, 606), (509, 609, 607), (509, 608, 609), (509, 612, 608), (509, 611, 612), (509, 613, 611), (509, 615, 613), (615, 616, 614), (509, 617, 616), (564, 619, 618), (618, 509, 538), (621, 509, 618), (622, 623, 621), (623, 624, 509), (624, 625, 509), (626, 509, 625), (630, 628, 627), (630, 629, 628), (630, 631, 629), (630, 633, 631), (633, 635, 634), (633, 630, 635), (630, 638, 637), (630, 641, 640), (630, 644, 643), (630, 646, 645), (630, 647, 646), (649, 648, 630), (651, 630, 648), (654, 655, 630), (656, 657, 592), (658, 649, 592), (659, 648, 649), (662, 650, 660), (663, 648, 650), (667, 668, 666), (675, 674, 673), (677, 676, 674), (682, 688, 681), (688, 695, 687), (685, 697, 692), (690, 699, 688), (697, 702, 696), (694, 816, 693), (816, 705, 1478), (705, 816, 704), (702, 707, 701), (685, 816, 697), (816, 675, 671), (703, 816, 695), (509, 709, 617), (509, 708, 709), (509, 710, 708), (509, 712, 710), (509, 713, 711), (509, 715, 713), (509, 716, 715), (509, 718, 716), (717, 685, 680), (509, 816, 718), (720, 721, 509), (723, 724, 509), (724, 725, 509), (727, 728, 726), (728, 729, 509), (647, 732, 731), (732, 734, 733), (630, 737, 736), (630, 741, 740), (630, 742, 741), (630, 745, 744), (630, 746, 745), (630, 751, 750), (666, 630, 655), (668, 752, 666), (669, 753, 752), (754, 630, 666), (759, 758, 630), (760, 762, 844), (762, 764, 844), (765, 766, 764), (767, 770, 844), (768, 771, 770), (774, 776, 775), (785, 784, 782), (783, 785, 782), (783, 787, 786), (792, 797, 796), (794, 802, 793), (804, 803, 798), (801, 809, 800), (816, 802, 795), (817, 810, 803), (805, 811, 817), (816, 815, 807), (802, 816, 801), (811, 818, 817), (814, 820, 813), (816, 814, 815), (817, 778, 777), (820, 817, 819), (816, 820, 814), (817, 779, 778), (817, 781, 779), (893, 783, 781), (816, 893, 817), (816, 789, 679), (822, 816, 509), (823, 824, 822), (824, 825, 822), (825, 826, 816), (827, 828, 816), (828, 829, 816), (831, 832, 816), (630, 836, 835), (837, 839, 838), (844, 1138, 630), (846, 848, 844), (849, 850, 848), (852, 853, 844), (854, 855, 844), (857, 858, 844), (860, 1018, 844), (861, 860, 844), (866, 879, 864), (868, 869, 879), (871, 873, 879), (873, 876, 879), (884, 883, 880), (787, 893, 888), (906, 890, 883), (887, 891, 906), (906, 900, 890), (891, 901, 906), (816, 901, 895), (906, 903, 898), (900, 906, 899), (906, 905, 902), (905, 908, 904), (816, 1018, 906), (1018, 910, 908), (910, 911, 909), (1018, 875, 872), (1018, 878, 875), (832, 912, 816), (914, 915, 912), (915, 918, 917), (1479, 920, 918), (921, 922, 917), (1480, 917, 923), (924, 816, 917), (926, 927, 924), (928, 929, 927), (930, 932, 931), (837, 936, 935), (837, 937, 936), (837, 939, 938), (929, 940, 816), (940, 942, 816), (942, 943, 816), (945, 944, 816), (951, 950, 816), (952, 951, 816), (953, 955, 954), (954, 957, 956), (955, 961, 960), (955, 962, 961), (955, 959, 958), (966, 963, 955), (970, 969, 816), (971, 970, 816), (974, 973, 969), (967, 975, 816), (977, 975, 967), (978, 977, 967), (979, 951, 952), (981, 980, 950), (984, 983, 980), (986, 985, 816), (988, 985, 986), (989, 987, 985), (991, 990, 987), (993, 992, 990), (994, 996, 816), (995, 994, 992), (998, 968, 816), (999, 998, 996), (966, 1000, 965), (966, 1002, 1000), (966, 1003, 1001), (966, 1005, 1003), (1008, 1009, 1007), (966, 1011, 1009), (966, 1012, 1010), (966, 1013, 1012), (966, 1014, 1013), (1014, 1016, 1015), (1056, 1017, 1014), (1020, 1019, 816), (1022, 1024, 1019), (1023, 1022, 1019), (1026, 1025, 1022), (1028, 1027, 1024), (1031, 1030, 1027), (1032, 1029, 1018), (1033, 1032, 1018), (1039, 1038, 1018), (1040, 1039, 1018), (1041, 1040, 1018), (1043, 1042, 816), (1044, 1043, 816), (1045, 1044, 975), (1046, 1045, 975), (1043, 1047, 1042), (1049, 1048, 1043), (1053, 1052, 816), (1055, 1020, 816), (1056, 1059, 1058), (1059, 966, 1060), (966, 1065, 1061), (1068, 1064, 1062), (1067, 1070, 1481), (1075, 1072, 1071), (1076, 1075, 1073), (1078, 1074, 1069), (1078, 1077, 1076), (1119, 1079, 1078), (1018, 1080, 1138), (1082, 1084, 1081), (1084, 1083, 1081), (1087, 1086, 1084), (1088, 1083, 1086), (1089, 1093, 1018), (1090, 1089, 1018), (1091, 1090, 1083), (1093, 1092, 1018), (1096, 1095, 1093), (1098, 1097, 1018), (1099, 1098, 1018), (1102, 1101, 1018), (1104, 1103, 1038), (1105, 1104, 1038), (1107, 1106, 1104), (1108, 1081, 1018), (1103, 1108, 1018), (1110, 1081, 1108), (1111, 1082, 1081), (1137, 1115, 1114), (1117, 1116, 1115), (1119, 1122, 1121), (1138, 1127, 1119), (1126, 1130, 1125), (1138, 1126, 1127), (1138, 1484, 1128), (1132, 1135, 1131), (1135, 1136, 1134), (1138, 1117, 1484), (1117, 1137, 1135), (1137, 1113, 1112), (1140, 1080, 1139), (1018, 1142, 1141), (1018, 1143, 1142), (1147, 1080, 1140), (1148, 1147, 1140), (1150, 1149, 1080), (1018, 1158, 1156), (1159, 1158, 1018), (1164, 1163, 1018), (1165, 1163, 1164), (1169, 1168, 1163), (1172, 1171, 1018), (1173, 1172, 1018), (1175, 1174, 1163), (1171, 1176, 1018), (1178, 1170, 1018), (1176, 1178, 1018), (1170, 1180, 1018), (1182, 1181, 1170), (1185, 1184, 1183), (1187, 1186, 1018), (1190, 1189, 1186), (1192, 1164, 1018), (1194, 1163, 1165), (1117, 1196, 1118), (1117, 1198, 1195), (1117, 1200, 1198), (1117, 1199, 1200), (1117, 1202, 1201), (1117, 1203, 1202), (1117, 1205, 1204), (1117, 1206, 1205), (1117, 1207, 1206), (1117, 1208, 1207), (1209, 1117, 1138), (1214, 1213, 1210), (1212, 1214, 1210), (1216, 1215, 1213), (1217, 1138, 1080), (1219, 1218, 1080), (1220, 1217, 1080), (1222, 1221, 1217), (1223, 1138, 1221), (1224, 1225, 1138), (1227, 1226, 1138), (1229, 1228, 1080), (1230, 1229, 1080), (1232, 1231, 1080), (1234, 1080, 1233), (1235, 1211, 1080), (1236, 1212, 1210), (1018, 1238, 1237), (1160, 1240, 1239), (1018, 1241, 1240), (1018, 1242, 1241), (1018, 1244, 1243), (1018, 1245, 1244), (1018, 1246, 1245), (1018, 1250, 1246), (1247, 1250, 1018), (1251, 1248, 1162), (1252, 1251, 1162), (1180, 1253, 1018), (1255, 1254, 1170), (1257, 1256, 1018), (1253, 1257, 1018), (1256, 1249, 1162), (1117, 1258, 1208), (1117, 1259, 1258), (1117, 1261, 1259), (1263, 1262, 1260), (1265, 1263, 1261), (1265, 1267, 1266), (1117, 1270, 1268), (1117, 1271, 1270), (1117, 1273, 1272), (1117, 1274, 1273), (1269, 1275, 1117), (1274, 1277, 1276), (1117, 1278, 1277), (1279, 1278, 1117), (1285, 1284, 1138), (1287, 1269, 1209), (1286, 1287, 1209), (1138, 1290, 1289), (1138, 1292, 1291), (1138, 1294, 1293), (1295, 1138, 1296), (1138, 1298, 1297), (1138, 1299, 1298), (1138, 1300, 1299), (1300, 1303, 1302), (1300, 1138, 1303), (1138, 1305, 1304), (1138, 1332, 1305), (1309, 1138, 1226), (1311, 1138, 1310), (1311, 1312, 1138), (1314, 1138, 1313), (1314, 1315, 1138), (1317, 1322, 1321), (1318, 1325, 1306), (1331, 1329, 1327), (1323, 1331, 1319), (1332, 1334, 1333), (1138, 1336, 1335), (1336, 1338, 1337), (1339, 1341, 1340), (1138, 1342, 1341), (1306, 1345, 1138), (1138, 1344, 1343), (1345, 1347, 1346), (1306, 1349, 1348), (1306, 1350, 1349), (1306, 1351, 1350), (1353, 1355, 1354), (1351, 1356, 1355), (1306, 1356, 1351), (1358, 1359, 1486), (1306, 1360, 1359), (1328, 1331, 1306), (1365, 1362, 1363), (1366, 1365, 1363), (1368, 1367, 1362), (1370, 1369, 1367), (1373, 1306, 1369), (1374, 1373, 1369), (1377, 1378, 1306), (1379, 1380, 1378), (1380, 1381, 1306), (1382, 1383, 1306), (1383, 1384, 1306), (1385, 1386, 1306), (1388, 1306, 1390), (1392, 1391, 1390), (1392, 1393, 1391), (1386, 1396, 1392), (1397, 1398, 1392), (1400, 1402, 1399), (1404, 1392, 1401), (1405, 1406, 1392), (1409, 1392, 1408), (1411, 1412, 1392), (1414, 1409, 1408), (1392, 1415, 1395), (1392, 1416, 1415), (1392, 1419, 1416), (1419, 1421, 1420), (1421, 1423, 1422), (1392, 1423, 1421), (1392, 1426, 1425), (1426, 1430, 1429), (1426, 1431, 1430), (1392, 1432, 1431), (1437, 1433, 1392), (1392, 1435, 1434), (1392, 1436, 1435), (1440, 1441, 1392), (1442, 1443, 1441), (1446, 1445, 1443), (1451, 1450, 1392), (1452, 1451, 1392), (1455, 1451, 1452), (1458, 1457, 1392), (1459, 1458, 1450), (1453, 1461, 1460), (1451, 1462, 1461), (1463, 1462, 1451), (1454, 1463, 1451), (1392, 1464, 1438), (1466, 1465, 1392), (1467, 1466, 1457), (1487, 1468, 1456)])
me_mesh.update()
me_mesh_001 = bpy.data.meshes.new('Mesh.001')
me_mesh_001.from_pydata([(22.09, 44.53, -7.578e-08), (22.12, 44.5, -1.208e-07), (22.14, 44.59, -7.449e-08), (22.19, 44.51, 1.451e-07), (22.21, 44.54, -7.415e-08), (22.03, 44.6, -5.12e-08), (22.06, 44.56, -8.604e-08), (22.14, 44.66, -4.25e-08), (22.16, 44.59, -9.653e-08), (22.15, 44.66, -5.623e-08), (22.19, 44.76, -1.109e-07), (22.17, 44.7, -1.024e-07), (22.21, 44.81, -7.4e-08), (22.23, 44.56, -9.205e-08), (22.26, 44.59, -9.888e-08), (22.25, 44.8, 3.989e-09), (22.32, 44.77, -1.371e-07), (22.47, 44.46, 1.559e-06), (22.52, 44.48, 6.805e-07), (22.49, 44.43, -1.154e-07), (22.51, 44.41, -7.283e-08), (22.51, 44.42, -1.006e-07), (22.29, 44.62, -1.03e-07), (22.32, 44.65, -8.98e-08), (22.34, 44.68, 2.353e-08), (22.42, 44.75, -1.464e-07), (22.4, 44.69, -7.384e-08), (22.45, 44.71, -4.954e-08), (22.44, 44.78, -4.594e-08), (22.45, 44.82, -5.147e-08), (22.57, 44.84, -8.438e-08), (22.49, 44.71, -6.625e-08), (22.53, 44.68, -1.471e-07), (22.47, 44.87, 6.433e-08), (22.48, 44.9, -1.993e-08), (22.5, 44.95, -6.889e-08), (22.52, 44.98, -1.046e-07), (22.62, 44.29, -8.695e-08), (22.64, 44.26, -6.665e-08), (22.66, 44.23, -2.012e-07), (22.7, 44.21, -5.101e-08), (22.73, 44.19, -8.21e-08), (22.78, 44.18, -1.021e-07), (22.56, 44.35, -1.752e-07), (22.59, 44.49, -2.504e-08), (22.59, 44.32, -8.885e-08), (22.65, 44.51, -6.934e-08), (22.7, 44.53, 2.103e-08), (22.77, 44.54, -3.488e-08), (22.59, 44.65, 5.992e-09), (22.81, 44.82, -9.531e-08), (22.64, 44.62, -6.744e-08), (22.67, 44.61, -8.573e-08), (22.7, 44.6, -9.189e-08), (22.73, 44.57, -5.51e-08), (22.76, 44.55, -5.186e-08), (22.56, 45.01, -8.637e-08), (22.65, 45.09, -1.009e-07), (22.59, 45.04, -8.769e-08), (22.59, 45.17, -9.047e-08), (22.62, 45.07, -2.826e-07), (22.61, 45.2, -8.837e-08), (22.62, 45.14, -6.139e-08), (22.64, 45.23, -8.432e-08), (22.66, 45.11, -9.678e-08), (22.72, 45.24, -6.672e-09), (22.78, 45.26, -6.739e-08), (22.84, 43.89, -3.333e-08), (22.84, 43.89, -3.967e-08), (22.85, 43.89, 4.867e-06), (22.87, 43.87, -2.326e-08), (22.9, 43.93, -3.799e-08), (22.92, 43.85, -1.045e-07), (22.93, 43.96, -2.003e-07), (22.97, 44.0, -1.824e-07), (22.99, 43.83, -1.166e-07), (23.01, 44.02, -7.744e-08), (23.03, 43.8, -9.711e-08), (22.81, 44.16, -1.828e-08), (22.86, 44.15, -8.837e-08), (22.89, 44.13, -5.037e-08), (22.94, 44.12, -5.589e-08), (22.97, 44.1, -5.306e-08), (23.02, 44.08, -4.947e-08), (22.86, 45.26, 9.346e-08), (22.95, 45.25, 3.026e-08), (22.98, 45.24, 6.1e-08), (23.06, 45.26, -6.801e-08), (23.05, 44.06, -1.071e-07), (23.13, 43.81, 1.348e-07), (23.22, 43.83, 5.834e-08), (23.3, 43.84, -1.553e-08), (23.15, 45.28, -8.665e-08), (23.41, 45.29, -8.838e-08), (23.4, 43.86, 4.017e-09), (23.43, 43.86, -5.513e-08), (23.5, 43.85, -1.814e-08), (23.47, 45.31, -8.617e-08), (23.51, 45.33, -4.744e-08), (23.55, 45.34, 4.001e-08), (23.77, 43.78, 2.965e-08), (23.56, 43.83, -6.478e-08), (23.72, 45.08, -9.89e-08), (23.7, 43.8, -8.016e-08), (23.59, 45.35, -8.653e-08), (23.59, 45.39, -4.928e-08), (23.58, 45.43, -1.431e-07), (23.64, 45.45, -6.835e-08), (23.67, 45.47, -6.028e-08), (23.71, 45.49, -1.177e-08), (23.74, 45.5, -8.142e-08), (23.8, 45.52, -3.269e-08), (23.83, 43.76, -5.312e-08), (23.9, 43.75, 3.272e-08), (23.98, 43.73, -5.873e-08), (24.04, 43.71, -9.868e-08), (23.88, 45.53, -7.453e-08), (23.94, 45.53, 1.508e-07), (24.04, 45.52, -6.986e-08), (24.11, 43.7, -1.957e-08), (24.18, 43.69, -7.075e-08), (24.18, 43.68, -3.333e-08), (24.24, 43.7, 4.741e-08), (24.31, 43.72, 7.813e-09), (24.13, 45.51, -7.836e-08), (24.17, 45.52, -5.176e-08), (24.22, 45.53, 2.355e-07), (24.28, 45.55, -7.558e-08), (24.33, 45.57, -9.024e-08), (24.38, 43.73, -6.811e-08), (24.45, 43.75, -8.581e-08), (24.55, 43.75, -1.034e-08), (24.54, 45.58, 3.733e-09), (24.73, 45.59, -4.579e-08), (22.15, 44.47, 7.793e-07), (22.53, 44.39, 2.754e-07), (22.57, 45.16, 1.575e-06), (23.63, 43.81, 9.305e-09), (24.6, 43.73, -8.921e-08), (24.64, 43.71, -1.835e-08), (24.68, 43.7, -4.825e-08), (24.74, 43.68, 4.079e-07), (24.82, 43.7, -9.635e-08), (24.85, 45.6, 6.506e-08), (24.9, 43.71, -5.529e-08), (24.98, 43.73, -1.191e-07), (25.03, 43.72, 1.5e-08), (25.08, 43.7, 3.046e-08), (25.1, 45.58, -8.3e-08), (25.07, 47.14, -9.353e-08), (25.08, 47.21, 1.274e-07), (25.09, 47.43, -7.248e-08), (24.96, 47.61, 1.654e-07), (25.0, 47.58, -5.664e-08), (25.02, 47.63, -6.955e-08), (25.04, 47.56, -1.03e-07), (25.1, 47.53, -6.471e-08), (24.96, 47.72, -9.387e-08), (25.05, 47.74, 8.114e-08), (25.0, 47.7, -6.135e-08), (25.02, 47.68, -8.419e-08), (25.13, 47.75, -1.014e-07), (25.05, 47.65, -1.88e-07), (25.13, 43.7, 1.601e-07), (25.21, 43.7, -7e-08), (25.25, 43.68, -7.911e-08), (25.29, 43.67, -6.866e-08), (25.32, 43.65, -6.03e-08), (25.15, 45.56, -7.063e-08), (25.28, 45.43, -1.29e-07), (25.23, 45.51, 6.916e-09), (25.19, 45.54, -2.077e-08), (25.25, 45.47, -1.088e-07), (25.31, 45.39, -9.023e-08), (25.23, 47.11, 6.758e-07), (25.3, 47.47, -1e-07), (25.15, 47.12, 2.096e-08), (25.3, 47.12, -7.001e-08), (25.31, 47.17, -9.091e-08), (25.14, 47.78, -1.795e-07), (25.17, 47.81, -1.355e-07), (25.21, 47.85, -9.838e-08), (25.24, 47.88, -5.963e-08), (25.26, 47.91, -8.835e-08), (25.39, 47.92, -2.152e-08), (25.36, 43.63, -2.892e-08), (25.4, 43.64, 4.724e-07), (25.46, 43.65, -2.408e-08), (25.54, 43.67, 8.04e-08), (25.61, 43.68, 6.584e-08), (25.42, 45.4, -9.122e-08), (25.47, 45.42, -9.031e-08), (25.5, 45.44, 6.751e-08), (25.55, 45.45, -6.063e-08), (25.43, 47.19, -2.709e-07), (25.48, 47.17, -6.467e-08), (25.52, 47.15, 2.392e-08), (25.56, 47.93, 1.48e-07), (25.67, 43.7, 3.846e-08), (25.75, 43.72, -6.171e-09), (25.8, 43.73, -9.396e-08), (25.83, 43.75, -2.518e-07), (25.87, 43.79, -9.597e-08), (25.6, 45.48, -5.881e-08), (25.75, 45.47, -4.155e-08), (25.8, 45.46, -9.619e-08), (25.83, 45.44, -1.61e-07), (25.86, 45.41, -2.035e-07), (25.8, 46.82, -2.274e-08), (25.81, 46.78, -3.554e-08), (25.83, 46.73, -9.51e-08), (25.84, 46.68, -6.778e-08), (25.85, 46.65, -8.158e-08), (25.66, 47.11, -8.552e-08), (25.69, 47.09, 5.023e-08), (25.78, 46.89, 2.821e-09), (25.77, 47.02, -6.74e-08), (25.8, 46.99, -6.428e-08), (25.82, 46.96, -8.771e-08), (25.83, 46.91, -5.852e-08), (25.85, 46.93, -1.82e-07), (25.61, 47.12, -9.577e-08), (25.74, 47.95, -9.689e-08), (25.9, 43.82, -7.526e-08), (25.94, 43.85, -6.814e-08), (25.88, 45.09, -9.668e-08), (25.97, 43.88, -1.973e-07), (26.01, 43.91, -1.051e-07), (26.04, 43.94, -1.205e-07), (26.07, 43.97, -9.045e-08), (26.09, 43.99, -8.785e-08), (26.12, 44.01, -9.539e-08), (26.27, 44.99, -8.677e-08), (25.88, 45.46, 1.756e-08), (25.91, 45.51, -9.245e-08), (25.96, 45.5, -2.867e-08), (26.02, 45.49, -8.627e-08), (26.05, 45.48, 6.128e-08), (26.09, 45.51, -9.323e-08), (26.12, 45.55, 6.896e-07), (26.0, 46.41, 1.174e-06), (26.03, 46.44, -9.79e-08), (26.03, 46.59, -6.003e-08), (26.06, 46.48, -4.777e-08), (26.05, 46.55, -1.509e-08), (26.06, 46.4, -6.895e-08), (26.07, 46.52, -9.873e-08), (25.89, 46.65, -7.473e-08), (25.9, 46.7, -1.05e-07), (25.98, 46.69, -6.457e-08), (26.24, 46.76, -8.535e-08), (26.0, 46.65, -7.491e-08), (26.02, 46.62, -5.531e-08), (25.91, 47.97, -8.673e-08), (26.09, 47.98, 3.561e-08), (26.21, 44.02, 1.138e-07), (26.31, 44.04, -6.318e-08), (26.41, 44.05, 2.317e-08), (26.15, 45.58, -3.562e-09), (26.26, 45.6, -9.652e-08), (26.29, 45.6, -9.559e-08), (26.19, 45.6, -7.341e-08), (26.24, 45.62, 7.566e-08), (26.31, 45.65, -8.476e-08), (26.34, 45.7, -1.498e-07), (26.38, 45.74, 6.888e-07), (26.18, 46.32, -8.159e-08), (26.21, 46.32, 6.851e-08), (26.26, 46.24, -8.961e-08), (26.28, 46.28, 3.246e-08), (26.29, 46.22, -1.069e-07), (26.29, 46.34, -1.221e-07), (26.32, 46.26, -1e-07), (26.31, 46.19, -1.142e-07), (26.33, 46.17, -9.393e-08), (26.36, 46.14, -1.616e-08), (26.39, 47.62, -9.828e-08), (26.2, 47.99, -9.245e-08), (26.23, 48.02, -2.128e-08), (26.25, 48.06, -7.673e-08), (26.28, 48.11, -8.476e-08), (26.31, 48.16, -3.729e-07), (26.35, 48.18, -1.124e-08), (26.52, 44.07, -7.705e-09), (26.61, 44.08, 1.549e-07), (26.38, 45.94, -1.085e-07), (26.4, 45.97, -9.721e-08), (26.43, 46.0, -8.459e-08), (26.43, 46.06, -3.239e-07), (28.17, 46.22, -1.013e-07), (26.41, 48.19, -8.589e-08), (26.47, 48.21, 1.839e-08), (26.54, 48.22, -2.371e-08), (26.6, 48.24, -9.651e-08), (26.71, 44.1, -2.667e-08), (26.81, 44.12, -5.936e-08), (28.12, 44.32, -1e-07), (26.83, 48.24, -1.031e-07), (26.92, 44.13, 4.117e-09), (27.01, 44.14, -8.016e-08), (27.16, 47.92, -8.725e-08), (27.0, 48.12, -8.009e-08), (27.04, 48.08, -8.568e-08), (27.08, 48.05, -8.331e-08), (27.11, 48.02, -1.229e-07), (27.13, 47.97, -3.661e-10), (26.89, 48.22, -2.744e-09), (26.93, 48.18, -6.805e-08), (26.96, 48.15, 1.686e-07), (27.38, 44.03, -7.023e-08), (27.17, 44.14, -1.294e-07), (27.21, 44.11, -5.286e-08), (27.24, 44.1, -8.791e-08), (27.28, 44.08, -4.612e-08), (27.32, 44.06, -8.285e-08), (27.35, 47.63, -1.084e-07), (27.38, 47.59, -1.498e-07), (27.21, 47.81, -6.229e-09), (27.19, 47.86, 6.684e-08), (27.24, 47.76, -2.287e-07), (27.27, 47.71, -6.281e-08), (27.3, 47.68, -7.519e-08), (27.32, 47.65, 1.191e-07), (27.61, 44.02, -5.339e-08), (27.64, 44.04, -8.194e-08), (27.52, 47.46, -9.876e-08), (27.64, 47.36, 1.257e-07), (27.44, 47.52, -9.967e-08), (27.42, 47.55, -2.512e-07), (27.48, 47.5, -7.652e-08), (27.55, 47.44, 2.448e-07), (27.58, 47.41, -9.515e-08), (27.62, 47.38, -7.474e-08), (27.66, 44.03, -9.87e-08), (27.71, 43.96, -5.444e-08), (27.75, 43.97, -2.5e-08), (27.82, 43.99, -6.371e-08), (27.91, 44.01, -1.674e-07), (27.82, 47.14, -6.67e-08), (27.93, 47.09, -7.648e-08), (27.89, 47.1, -1.353e-08), (27.69, 47.32, -7.192e-08), (27.72, 47.29, -3.549e-07), (27.75, 47.24, 2.156e-08), (27.78, 47.18, 2.144e-07), (27.86, 47.12, -6.241e-08), (27.94, 43.98, -5.71e-08), (27.96, 43.92, -2.616e-08), (27.99, 43.87, 5.106e-08), (28.01, 43.84, -1.398e-07), (28.06, 43.83, -2.943e-08), (28.1, 43.81, -6.109e-08), (28.12, 45.56, -5.492e-08), (28.15, 45.54, -8.4e-08), (28.11, 45.76, -7.569e-08), (28.09, 45.6, -7.786e-08), (28.09, 45.64, -9.545e-09), (28.12, 45.88, 4.454e-09), (28.14, 45.99, -9.111e-08), (28.16, 46.11, -5.302e-08), (28.21, 46.71, -1.092e-07), (28.2, 46.46, -7.806e-08), (28.16, 46.82, -7.972e-08), (28.14, 46.86, -6.434e-08), (27.96, 47.07, -5.781e-08), (27.99, 47.06, -7.292e-08), (28.02, 47.04, -9.098e-08), (28.05, 47.02, -7.558e-08), (28.07, 47.0, -7.399e-07), (28.09, 46.97, -9.925e-08), (28.12, 46.92, -1.045e-07), (28.19, 43.78, -3.021e-08), (28.25, 43.76, -3.883e-08), (28.64, 43.93, -1.004e-07), (28.41, 45.29, -8.897e-08), (28.35, 45.31, 9.093e-09), (28.18, 45.5, -9.485e-08), (28.21, 45.47, 3.321e-08), (28.25, 45.46, -8.378e-08), (28.28, 45.44, -9.082e-08), (28.28, 45.38, -8.93e-08), (28.31, 45.36, -8.303e-08), (28.19, 46.33, -5.657e-08), (28.22, 46.57, 1.28e-07), (28.19, 46.76, -2.777e-08), (28.18, 46.79, -1.771e-08), (28.23, 46.66, -9.198e-08), (28.57, 43.74, -6.461e-08), (28.59, 43.79, -4.589e-08), (28.6, 43.83, -3.373e-08), (28.62, 43.88, -2.794e-08), (28.66, 43.97, -3.814e-08), (28.64, 44.3, -9.82e-08), (28.64, 44.23, -1.18e-07), (28.66, 44.18, -5.839e-08), (28.65, 44.31, -7.267e-08), (28.68, 44.34, -8.768e-08), (28.45, 45.28, -5.685e-08), (28.5, 45.26, -7.562e-08), (28.57, 45.24, 3.983e-09), (28.66, 45.23, 1.607e-07), (28.71, 44.37, -8.173e-08), (28.75, 44.42, 3.39e-07), (28.77, 44.45, -8.407e-08), (28.79, 44.47, -3.03e-08), (28.83, 44.49, -9.695e-08), (28.88, 44.52, -9.036e-08), (28.91, 44.55, -1.296e-07), (28.93, 44.59, -1.177e-07), (28.96, 44.64, -1.212e-07), (28.76, 45.22, -8.231e-08), (29.22, 45.12, -1e-07), (28.76, 45.29, 9.755e-09), (28.78, 45.27, -1.097e-07), (28.79, 45.31, -4.769e-08), (28.86, 45.31, -7.591e-08), (28.82, 45.32, 3.506e-09), (28.9, 45.29, -5.448e-08), (28.94, 45.28, -9.904e-08), (28.82, 45.33, -6.802e-08), (28.99, 44.68, 1.662e-08), (29.03, 44.71, -2.713e-07), (29.05, 44.72, 4.317e-09), (29.09, 44.76, -1.522e-07), (29.13, 44.77, -6.411e-08), (28.96, 45.3, -5.853e-08), (28.97, 45.33, -9.092e-08), (29.02, 45.34, -5.297e-08), (29.06, 45.35, -6.144e-08), (29.11, 45.37, -5.517e-08), (29.16, 45.39, -5.79e-08), (29.21, 45.41, -1.373e-08), (29.22, 44.79, -2.646e-08), (29.32, 44.81, 8.732e-09), (29.42, 44.82, -6.485e-08), (29.47, 44.83, -1.014e-07), (29.44, 45.44, -9.623e-08), (29.29, 45.44, -7.313e-08), (29.51, 44.85, -3.807e-08), (29.54, 44.86, -2.672e-08), (29.57, 44.88, -2.961e-08), (29.61, 44.9, -7.329e-08), (29.64, 44.91, -9.32e-08), (29.65, 44.94, -7.158e-08), (29.66, 45.0, 1.683e-08), (29.68, 45.07, -2.22e-08), (29.69, 45.17, -8.853e-08), (29.66, 45.25, -1.529e-07), (29.68, 45.21, -8.181e-08), (29.66, 45.3, -5.858e-08), (29.69, 45.13, 2.978e-08), (29.49, 45.42, -1.98e-08), (29.58, 45.38, -9.51e-08), (29.54, 45.41, -6.361e-08), (29.64, 45.35, -1.718e-07), (25.56, 47.14, 7.439e-08), (25.74, 47.07, 1.969e-07), (26.15, 46.39, 9.877e-08), (27.18, 45.61, -5.908e-08), (26.45, 46.04, -3.174e-08), (26.4, 46.1, 3.747e-07), (27.53, 44.02, 8.894e-08), (27.69, 43.99, -1.051e-07), (28.14, 43.79, -4.039e-08), (28.47, 43.75, -6.497e-08), (28.79, 45.24, 3.992e-07)], [(7, 9), (68, 69), (20, 21), (121, 120), (416, 419), (67, 68)], [(5, 1, 0), (3, 1, 5), (5, 0, 6), (8, 9, 11), (12, 11, 10), (15, 11, 12), (11, 23, 22), (11, 24, 23), (25, 11, 16), (11, 26, 24), (26, 11, 25), (30, 26, 28), (30, 28, 29), (30, 31, 27), (33, 30, 29), (36, 30, 35), (42, 39, 38), (42, 38, 37), (41, 40, 39), (42, 21, 18), (44, 42, 18), (46, 42, 44), (42, 37, 45), (47, 48, 42), (50, 32, 30), (50, 55, 54), (56, 30, 36), (57, 30, 56), (64, 30, 57), (59, 102, 136), (60, 57, 58), (61, 102, 59), (102, 64, 62), (66, 102, 65), (71, 70, 69), (75, 72, 71), (74, 75, 73), (77, 75, 76), (79, 78, 42), (102, 80, 79), (102, 42, 50), (85, 102, 84), (86, 102, 85), (88, 77, 76), (102, 77, 88), (77, 90, 89), (77, 91, 90), (93, 102, 92), (102, 91, 77), (94, 91, 102), (95, 94, 102), (101, 96, 102), (97, 102, 93), (102, 100, 103), (105, 102, 104), (102, 105, 108), (102, 113, 112), (111, 102, 110), (116, 102, 111), (118, 102, 116), (124, 102, 118), (128, 102, 127), (102, 130, 129), (131, 130, 102), (132, 102, 128), (140, 139, 138), (142, 140, 138), (142, 138, 102), (143, 102, 133), (145, 144, 102), (102, 146, 145), (147, 146, 102), (148, 102, 143), (161, 159, 157), (158, 161, 157), (161, 155, 162), (161, 162, 160), (102, 164, 163), (165, 164, 102), (167, 166, 102), (171, 102, 168), (170, 102, 171), (172, 169, 170), (151, 175, 150), (175, 149, 150), (175, 177, 174), (156, 175, 151), (179, 175, 161), (182, 175, 181), (183, 175, 182), (102, 187, 186), (190, 102, 173), (225, 190, 191), (225, 191, 193), (276, 194, 178), (276, 178, 175), (276, 196, 195), (102, 199, 198), (202, 201, 200), (225, 102, 190), (204, 225, 203), (205, 225, 204), (206, 225, 205), (250, 209, 208), (276, 216, 456), (276, 217, 216), (276, 218, 217), (250, 215, 219), (250, 218, 276), (276, 456, 213), (222, 276, 175), (102, 223, 202), (102, 224, 223), (102, 226, 224), (225, 230, 229), (230, 225, 231), (233, 225, 207), (238, 232, 237), (243, 245, 241), (246, 457, 245), (246, 245, 243), (211, 247, 212), (248, 211, 210), (249, 248, 210), (250, 249, 210), (246, 242, 252), (246, 252, 251), (246, 251, 249), (246, 249, 250), (220, 250, 219), (276, 222, 253), (276, 253, 254), (232, 257, 256), (239, 232, 238), (259, 232, 258), (260, 296, 259), (262, 259, 261), (458, 260, 263), (264, 458, 263), (272, 270, 268), (271, 272, 269), (272, 273, 270), (250, 274, 272), (271, 266, 457), (271, 457, 246), (278, 276, 277), (279, 276, 278), (280, 276, 279), (276, 280, 281), (232, 283, 257), (232, 284, 283), (458, 264, 265), (285, 458, 265), (287, 458, 286), (458, 287, 289), (289, 460, 250), (232, 294, 284), (295, 294, 232), (296, 295, 232), (296, 299, 298), (303, 276, 302), (305, 300, 276), (307, 276, 306), (308, 276, 307), (312, 311, 296), (296, 313, 312), (315, 289, 276), (322, 315, 276), (322, 276, 321), (318, 276, 300), (296, 323, 461), (330, 289, 325), (332, 326, 289), (335, 334, 462), (336, 335, 462), (296, 336, 333), (345, 289, 338), (340, 289, 345), (341, 289, 326), (296, 347, 346), (296, 348, 347), (296, 349, 348), (373, 351, 296), (355, 352, 458), (354, 356, 458), (357, 354, 458), (361, 289, 360), (364, 289, 339), (368, 369, 367), (373, 371, 463), (464, 372, 373), (377, 458, 376), (378, 296, 458), (380, 296, 378), (385, 289, 362), (388, 387, 464), (464, 390, 389), (373, 390, 464), (393, 373, 392), (392, 373, 296), (398, 296, 397), (400, 296, 399), (296, 402, 392), (296, 404, 403), (296, 406, 405), (296, 407, 406), (411, 296, 410), (414, 415, 413), (417, 411, 415), (418, 411, 417), (420, 296, 411), (296, 420, 409), (411, 422, 421), (424, 423, 411), (427, 425, 426), (431, 411, 430), (411, 432, 424), (411, 433, 432), (434, 433, 411), (431, 437, 411), (411, 438, 435), (411, 440, 439), (443, 441, 411), (443, 442, 441), (444, 443, 411), (447, 446, 411), (448, 446, 447), (450, 445, 411), (453, 411, 451), (453, 452, 411), (454, 411, 452), (454, 449, 411), (19, 17, 18), (50, 42, 48), (289, 287, 459), (2, 3, 5), (1, 3, 134), (2, 4, 3), (2, 13, 4), (8, 13, 2), (8, 14, 13), (22, 14, 8), (11, 22, 8), (15, 16, 11), (18, 21, 19), (25, 28, 26), (30, 27, 26), (30, 32, 31), (33, 34, 30), (34, 35, 30), (42, 41, 39), (42, 135, 21), (42, 43, 135), (42, 45, 43), (46, 47, 42), (50, 49, 32), (50, 51, 49), (50, 52, 51), (50, 53, 52), (50, 54, 53), (50, 48, 55), (56, 58, 57), (64, 50, 30), (102, 62, 136), (61, 63, 102), (63, 65, 102), (50, 64, 102), (71, 72, 70), (73, 75, 71), (74, 76, 75), (42, 102, 79), (102, 81, 80), (102, 82, 81), (102, 83, 82), (84, 102, 66), (86, 87, 102), (102, 88, 83), (92, 102, 87), (102, 96, 95), (98, 102, 97), (98, 99, 102), (102, 137, 101), (102, 103, 137), (102, 112, 100), (99, 104, 102), (106, 107, 105), (107, 108, 105), (108, 109, 102), (109, 110, 102), (102, 114, 113), (115, 114, 102), (117, 118, 116), (115, 120, 119), (115, 122, 120), (115, 123, 122), (124, 125, 102), (125, 126, 102), (126, 127, 102), (115, 129, 123), (102, 138, 131), (102, 129, 115), (132, 133, 102), (142, 141, 140), (102, 144, 142), (154, 153, 152), (154, 155, 153), (161, 160, 159), (154, 162, 155), (102, 163, 147), (102, 166, 165), (170, 169, 102), (169, 173, 102), (148, 168, 102), (175, 176, 149), (175, 174, 176), (175, 178, 177), (155, 175, 156), (161, 175, 155), (179, 180, 175), (180, 181, 175), (183, 184, 175), (102, 185, 167), (102, 186, 185), (102, 188, 187), (102, 189, 188), (192, 193, 191), (193, 203, 225), (276, 195, 194), (276, 455, 196), (276, 221, 455), (184, 197, 175), (197, 222, 175), (189, 102, 198), (200, 199, 102), (102, 202, 200), (206, 207, 225), (250, 210, 209), (215, 250, 208), (250, 220, 218), (213, 456, 214), (221, 276, 213), (102, 227, 226), (225, 227, 102), (227, 225, 228), (225, 229, 228), (233, 234, 225), (234, 236, 225), (235, 236, 234), (236, 232, 225), (237, 232, 236), (241, 245, 240), (242, 246, 244), (248, 247, 211), (254, 277, 276), (231, 225, 255), (225, 256, 255), (232, 256, 225), (259, 296, 232), (239, 258, 232), (261, 259, 258), (269, 272, 268), (272, 274, 273), (250, 275, 274), (266, 271, 267), (250, 271, 246), (281, 282, 276), (458, 296, 260), (286, 458, 285), (289, 459, 288), (271, 250, 272), (250, 460, 275), (289, 288, 460), (276, 289, 250), (282, 290, 276), (290, 291, 276), (291, 292, 276), (292, 293, 276), (298, 295, 296), (297, 276, 293), (306, 276, 297), (296, 310, 299), (302, 276, 301), (303, 304, 276), (304, 305, 276), (308, 301, 276), (296, 311, 310), (296, 314, 313), (296, 309, 314), (315, 327, 289), (316, 327, 315), (318, 317, 276), (317, 319, 276), (319, 320, 276), (320, 321, 276), (296, 461, 309), (323, 296, 324), (327, 325, 289), (316, 328, 327), (329, 325, 327), (330, 331, 289), (331, 332, 289), (333, 336, 462), (336, 296, 337), (296, 333, 324), (340, 339, 289), (341, 342, 289), (342, 343, 289), (343, 344, 289), (338, 289, 344), (337, 296, 346), (296, 350, 349), (296, 351, 350), (373, 463, 351), (352, 353, 458), (458, 356, 355), (458, 358, 357), (458, 359, 358), (289, 359, 458), (361, 382, 289), (363, 362, 289), (364, 365, 289), (365, 366, 289), (367, 289, 366), (367, 369, 289), (369, 370, 289), (370, 363, 289), (373, 372, 371), (375, 374, 296), (353, 376, 458), (377, 378, 458), (379, 380, 378), (380, 381, 296), (381, 375, 296), (360, 383, 361), (385, 384, 289), (384, 360, 289), (360, 386, 383), (389, 388, 464), (393, 394, 373), (394, 391, 373), (392, 396, 395), (397, 296, 374), (399, 296, 398), (392, 401, 396), (392, 402, 401), (296, 403, 402), (296, 405, 404), (296, 408, 407), (409, 408, 296), (410, 296, 400), (465, 411, 410), (412, 414, 413), (415, 465, 413), (415, 411, 465), (414, 416, 415), (411, 421, 420), (422, 411, 423), (425, 411, 418), (427, 411, 425), (427, 428, 411), (428, 429, 411), (429, 430, 411), (437, 436, 411), (434, 411, 435), (411, 439, 438), (411, 441, 440), (411, 445, 444), (411, 449, 447), (446, 450, 411), (451, 411, 436)])
me_mesh_001.update()

# ---- objects
ob_mycurve = bpy.data.objects.new('myCurve', me_mesh)
ob_mycurve_001 = bpy.data.objects.new('myCurve.001', me_mesh_001)

# ---- transforms, parenting, visibility, modifiers, constraints
ob_mycurve.location = (0.0, 0.0, 0.0)
_m = ob_mycurve.modifiers.new('Auto Smooth', 'NODES')
_m.node_group = ng_auto_smooth
_gi = [s.identifier for s in ng_auto_smooth.interface.items_tree if s.item_type == 'SOCKET' and s.in_out == 'INPUT']
_m[_gi[1]] = 3.142  # Angle
ob_mycurve_001.location = (0.0, 0.0, 0.0)
_m = ob_mycurve_001.modifiers.new('Auto Smooth', 'NODES')
_m.node_group = ng_auto_smooth
_gi = [s.identifier for s in ng_auto_smooth.interface.items_tree if s.item_type == 'SOCKET' and s.in_out == 'INPUT']
_m[_gi[1]] = 3.142  # Angle

# ---- collection membership
scene.collection.objects.link(ob_mycurve)
scene.collection.objects.link(ob_mycurve_001)

# ---- scene / render settings (as saved in the file)
scene.frame_start = 1; scene.frame_end = 250; scene.frame_set(1)
scene.render.engine = 'BLENDER_EEVEE_NEXT'
scene.cycles.sampling_pattern = 'TABULATED_SOBOL'
scene.cycles.use_light_tree = False
scene.view_settings.view_transform = 'Filmic'
bpy.context.view_layer.update()

# ---- added for rendering (the .blend has no active camera and no usable light): camera, sun
cam_auto = bpy.data.cameras.new('AutoCamera')
cam_auto.lens = 50.0
cam_auto.sensor_width = 36.0
cam_auto.clip_end = 1000.0
ob_auto_camera = bpy.data.objects.new('AutoCamera', cam_auto)
scene.collection.objects.link(ob_auto_camera)
ob_auto_camera.location = (34.15, 35.9919, 6.63194)
ob_auto_camera.rotation_euler = (1.09748, -7.21219e-08, 0.694738)
scene.camera = ob_auto_camera
light_auto_sun = bpy.data.lights.new('AutoSun', 'SUN')
light_auto_sun.energy = 3.0
light_auto_sun.angle = 0.0523599
ob_auto_sun = bpy.data.objects.new('AutoSun', light_auto_sun)
scene.collection.objects.link(ob_auto_sun)
ob_auto_sun.rotation_euler = (0.872665, 0.174533, 0.523599)
bpy.context.view_layer.update()
